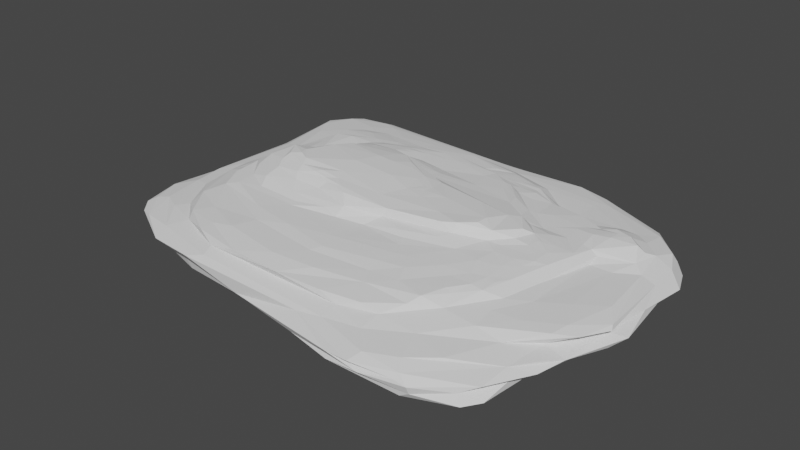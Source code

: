 # Source: CS_floorrock02.blend  (saved by Blender 2.80.75; exported with 4.5.12 LTS)
import bpy
from mathutils import Matrix  # noqa: F401  (used for matrix-valued properties, if any)

bpy.ops.wm.read_factory_settings(use_empty=True)
scene = bpy.context.scene
scene.name = 'Scene'

# ---- collections
col_collection = bpy.data.collections.new('Collection'); scene.collection.children.link(col_collection)

# ---- world
world_world = bpy.data.worlds.new('World'); scene.world = world_world
world_world.use_nodes = True; world_world.node_tree.nodes.clear()
_N = world_world.node_tree.nodes; _L = world_world.node_tree.links
n0 = _N.new('ShaderNodeOutputWorld'); n0.name = 'World Output'; n0.location = (300, 300)
n1 = _N.new('ShaderNodeBackground'); n1.name = 'Background'; n1.location = (10, 300)
n1.inputs[0].default_value = (0.05088, 0.05088, 0.05088, 1.0)
_L.new(n1.outputs[0], n0.inputs[0])
n0.is_active_output = True
world_world.color = (0.05088, 0.05088, 0.05088)
world_world.use_sun_shadow = False
world_world.sun_shadow_jitter_overblur = 0.0

# ---- meshes
me_cube_001 = bpy.data.meshes.new('Cube.001')
me_cube_001.from_pydata([(1.503, 1.525, -0.1861), (1.375, 1.042, -0.3889), (2.551, 1.153, 0.08446), (-2.743, -0.4171, 0.1051), (1.243, -1.331, -0.3037), (2.226, 0.8095, 0.3849), (1.734, 0.1969, 0.3547), (2.143, -1.161, -0.2501), (2.364, 0.7064, 0.3733), (2.326, 0.9885, 0.2731), (1.697, 1.023, 0.2531), (2.439, 0.7347, 0.3028), (2.078, 0.6572, 0.3864), (1.196, 1.09, 0.2869), (2.096, 0.7909, 0.386), (-0.08546, -0.5256, -0.3454), (0.4845, 0.1333, -0.3266), (0.4749, 0.205, -0.3259), (0.2621, -0.08213, -0.3486), (0.9887, 1.279, -0.3821), (-0.171, 1.09, -0.3818), (-0.5045, -0.2904, -0.3535), (1.1, -0.1874, -0.3233), (1.758, 0.7492, -0.2468), (1.377, 0.01319, -0.2951), (1.075, 0.6041, -0.4092), (1.241, -0.527, -0.3236), (2.428, 0.8447, -0.1892), (-2.539, 0.9613, -0.2234), (0.8664, -0.8536, -0.2999), (-1.051, 1.847, -0.2793), (0.9825, 1.111, -0.4054), (-0.6488, 1.605, -0.3029), (1.59, 0.6474, -0.356), (-0.4083, 1.217, -0.3631), (-1.621, 1.306, -0.325), (-0.7424, 1.08, -0.3497), (-0.4423, 0.9163, -0.374), (1.638, 0.9657, -0.3032), (1.555, 0.302, -0.3142), (-0.1521, 1.42, -0.3323), (1.459, 1.222, -0.318), (0.219, 0.3638, -0.3421), (-2.449, 0.6372, -0.3376), (-1.288, 0.9548, -0.3094), (0.8312, 1.747, -0.192), (0.5102, 1.184, -0.3934), (0.4694, 0.9876, -0.4057), (-0.2429, 1.609, -0.2277), (0.469, -0.6493, -0.3307), (1.988, 1.2, -0.2077), (0.6665, 0.5688, -0.4081), (-1.295, 1.22, -0.3186), (0.4373, 1.701, -0.2515), (-0.2204, -1.158, -0.2895), (-1.942, 0.6724, -0.3472), (-0.0372, -1.894, -0.2187), (1.155, -2.335, 0.04174), (0.8261, -2.285, -0.004771), (-2.549, 0.2281, -0.2216), (-1.259, -0.7104, -0.2904), (0.5663, -2.024, 0.1193), (1.023, -1.739, 0.1964), (1.763, -2.194, -0.1203), (0.9415, -0.6472, -0.3172), (0.9458, -2.171, -0.1973), (0.8203, -2.253, -0.124), (0.003989, -2.013, -0.1954), (0.455, -0.8976, -0.294), (0.3192, -1.528, -0.2901), (1.247, -0.3068, -0.3279), (-0.8308, -0.5557, -0.3209), (1.826, -1.305, 0.1826), (1.452, -1.709, 0.1443), (2.438, -0.9752, 0.1858), (1.221, -2.199, 0.1016), (2.031, -0.6617, 0.2225), (2.487, -0.7836, 0.2032), (1.793, -0.8147, 0.2371), (2.793, -0.4965, 0.1239), (2.318, 0.2926, 0.223), (2.636, -0.247, 0.2108), (2.343, -0.4695, 0.2228), (1.757, -2.224, -0.03645), (2.345, -1.422, -0.09212), (-2.246, -0.1186, -0.2714), (2.775, -0.5125, -0.06171), (2.371, -0.9822, -0.103), (2.621, -0.8551, -0.05411), (2.493, -1.219, 0.03725), (2.642, -0.4267, -0.1164), (1.486, 1.004, 0.2604), (1.875, 0.8301, 0.3465), (2.608, 1.014, 0.2347), (0.7744, 1.515, 0.2233), (1.394, 0.4747, 0.3349), (2.329, 1.274, 0.2327), (1.747, 0.9316, 0.3082), (2.56, 0.461, 0.2102), (1.381, 1.793, 0.1802), (1.401, 1.485, 0.2264), (2.2, 0.8991, 0.3253), (2.523, 0.8148, 0.2675), (2.154, 1.111, 0.2585), (1.007, 1.873, 0.1904), (2.853, 0.7399, 0.02699), (2.779, 0.1691, 0.03049), (2.735, 0.4214, 0.1729), (2.747, 1.006, 0.03314), (2.777, -0.465, 0.1708), (2.739, 0.5352, -0.0616), (2.657, 1.041, 0.1502), (1.719, 0.7496, 0.3498), (2.737, 0.7576, 0.2013), (2.385, 1.353, 0.02296), (2.316, 1.4, -0.02694), (1.582, 1.68, 0.09461), (2.355, 1.245, -0.07094), (1.504, 1.78, 0.01606), (1.575, 1.572, 0.222), (1.168, 1.783, -0.1322), (1.634, 1.667, -0.05362), (-0.06896, 2.005, -0.07385), (0.7655, 2.037, 0.008662), (-2.19, 0.2726, -0.3395), (1.036, 1.843, 0.1023), (-0.07001, 2.128, 0.0003952), (-0.6426, 2.046, 0.08262), (-0.04822, 1.868, 0.1702), (0.0009281, 0.6106, -0.3769), (-2.725, 0.5285, -0.2173), (0.3607, 1.908, 0.1413), (0.05334, 0.8856, -0.3949), (-2.501, 1.471, -0.2256), (-0.04018, -0.8859, -0.2832), (-2.131, 2.083, -0.1136), (-0.09246, 1.559, -0.2741), (-1.572, -1.224, -0.2753), (0.5161, -1.777, -0.2644), (-1.64, 0.395, -0.3345), (-2.26, 1.096, -0.3355), (-1.928, -0.6948, -0.2852), (-1.552, 1.789, -0.3065), (-1.833, -0.4075, -0.2934), (-2.664, 1.613, -0.1912), (1.948, -0.1615, -0.2818), (-2.016, 1.867, -0.2141), (-0.8919, 1.863, -0.215), (-2.442, 1.332, -0.3032), (0.2092, 1.803, -0.1962), (-0.6435, -0.809, -0.2885), (-0.7534, 0.6714, -0.3346), (0.393, -0.3501, -0.3485), (-0.3288, -1.484, -0.2776), (-1.752, 1.929, -0.2071), (-1.836, 1.826, -0.2833), (-2.012, -1.705, -0.185), (0.06244, 1.127, -0.3959), (1.455, -1.104, -0.3033), (-2.033, -0.9115, -0.2696), (-2.77, -0.2274, -0.1951), (-0.7629, 1.396, -0.3375), (-1.472, 0.5391, -0.3349), (-2.018, 1.336, 0.2366), (-2.471, 1.174, 0.2011), (-2.555, 0.6798, 0.1663), (-2.222, 1.12, 0.2209), (-2.722, 1.621, 0.1418), (-1.816, 1.874, 0.183), (-2.657, 1.458, 0.1688), (-2.502, 1.813, 0.1657), (-2.212, 1.379, 0.2152), (-2.05, 1.696, 0.201), (-2.021, 2.077, 0.1169), (-2.813, 0.4168, 0.0111), (-1.171, 2.047, -0.03185), (-2.836, 0.4819, -0.1017), (-2.758, 1.652, -0.02851), (-2.763, 0.9589, -0.003429), (-2.432, 1.975, 0.1318), (-2.395, 1.909, 0.0486), (-0.4452, 1.769, -0.2129), (-2.709, 1.642, -0.1023), (-2.011, 2.12, -0.02194), (-2.717, 1.184, -0.07234), (-0.9486, -0.3708, -0.3298), (-1.909, 2.058, 0.0418), (-2.27, 2.003, -0.1584), (-2.471, 1.878, -0.1692), (-2.529, 1.985, -0.06888), (-2.608, 1.612, 0.04401), (-1.241, 1.524, -0.3198), (-2.139, -1.295, 0.1923), (-2.631, -0.4189, 0.1746), (-1.858, -1.557, 0.1828), (-2.568, -1.251, 0.1259), (-2.792, -1.318, -0.05009), (-2.848, -1.315, -0.09471), (-2.432, -0.7154, -0.2261), (1.544, 0.9749, 0.3446), (-1.959, 0.07362, -0.3128), (-2.876, -0.3854, -0.04284), (-2.55, 0.5872, -0.2298), (-2.82, 0.3828, -0.1948), (-1.574, -0.09329, -0.3338), (-2.229, 1.589, -0.3004), (-2.759, 1.137, -0.1656), (2.542, -0.4259, -0.2036), (-2.511, -1.527, -0.1574), (1.28, 0.8197, -0.406), (1.317, -0.7678, -0.2973), (2.285, 0.2583, -0.2298), (-0.7732, -1.653, -0.2263), (1.044, 1.619, -0.2582), (1.003, 1.425, -0.3253), (1.896, 0.8354, -0.2277), (-0.8192, -0.3666, -0.3436), (-2.037, -1.249, -0.224), (1.031, 0.1197, -0.3127), (-1.081, -0.06066, -0.3376), (-2.712, -1.305, 0.09972), (-2.064, -1.715, 0.09969), (-2.459, -1.636, 0.07947), (-2.775, -1.4, 0.0616), (-2.714, 0.7874, 0.08849), (-1.556, -1.875, -0.06958), (-1.428, -1.994, 0.06738), (-2.867, -1.017, 0.001611), (-2.021, -1.904, 0.03393), (0.8743, 0.3545, -0.3868), (-2.652, -1.556, 0.03922), (-3.02, -1.011, -0.1012), (-2.857, -0.9339, 0.08432), (2.529, -1.323, -0.03493), (0.597, -2.057, -0.2568), (2.278, -1.819, -0.01753), (1.653, -2.181, 0.0477), (-0.4124, 0.4758, -0.3347), (1.386, 0.4841, -0.3866), (0.8403, -2.095, -0.2603), (-2.818, -0.1952, -0.1594), (1.801, -0.8962, -0.286), (1.627, -0.3929, -0.2958), (1.867, 0.3444, -0.2815), (-2.277, 0.04583, -0.2749), (2.171, -1.983, -0.1911), (-2.394, 0.4382, -0.3414), (-2.314, 1.724, -0.2144), (1.661, -1.812, -0.2634), (1.826, -1.926, -0.2442), (1.085, -1.696, -0.2784), (0.7599, -0.5127, 0.4304), (0.04177, 1.065, 0.4291), (0.635, 0.9226, 0.4145), (-2.126, 1.022, 0.2374), (0.825, 0.7859, 0.4097), (-0.5423, 0.867, 0.4308), (-0.4899, 1.213, 0.4271), (0.3864, 1.486, 0.2945), (0.02778, 1.14, 0.4266), (0.7061, 1.021, 0.3441), (-1.926, 0.4774, 0.2789), (-0.3753, 1.665, 0.2671), (0.07503, 0.09748, 0.5703), (-1.546, 0.9069, 0.3574), (0.894, 0.9991, 0.3287), (-0.641, 1.054, 0.4313), (-1.657, -0.08609, 0.6405), (-0.5869, -0.7368, 0.4235), (-1.454, 1.639, 0.2214), (0.5224, 1.335, 0.3126), (0.5819, -0.2516, 0.5485), (0.06186, -0.5447, 0.4461), (2.113, -1.959, -0.08035), (2.103, -1.285, 0.1048), (-0.8035, 1.713, 0.2036), (1.521, 0.004057, 0.3772), (1.432, 0.2389, 0.3893), (-0.8006, 0.9535, 0.4384), (-0.4794, -0.5624, 0.5637), (-1.89, -0.2487, 0.5194), (-2.102, -0.6115, 0.3598), (1.731, 0.02482, 0.3567), (-0.8385, -0.5647, 0.5045), (1.673, 0.67, 0.3497), (1.565, -0.2937, 0.3631), (-0.03025, -1.03, 0.3773), (-0.1114, 1.154, 0.4281), (-1.515, 0.1004, 0.5875), (0.2651, -2.141, -0.1136), (-1.969, -0.1436, 0.4554), (1.164, -0.1413, 0.4858), (0.4356, 0.06035, 0.552), (-0.9488, -0.382, 0.6267), (0.1528, 0.3352, 0.5433), (1.7, 0.4477, 0.3401), (2.65, -0.8102, 0.1528), (0.5135, 1.016, 0.4192), (-1.556, -0.7432, 0.3813), (0.8246, -1.759, 0.2552), (-0.3111, 0.02332, 0.6126), (-2.052, 0.008488, 0.3891), (-0.7182, 0.3105, 0.632), (0.2247, -0.1084, 0.563), (0.6864, 1.38, 0.3018), (-0.4039, -0.7799, 0.3803), (-0.2731, 0.3545, 0.5925), (-1.73, 1.334, 0.3214), (0.8045, 1.247, 0.3128), (-0.8416, -0.45, 0.5929), (1.2, 0.3509, 0.4626), (-1.608, -0.3411, 0.5722), (-0.3797, -0.6642, 0.475), (0.1662, 0.02061, 0.5666), (-0.8182, 0.02156, 0.6471), (-1.853, -0.8115, 0.3637), (0.2361, 1.687, 0.212), (1.298, -0.1947, 0.387), (-0.1575, 0.5085, 0.4889), (-0.5198, 0.3105, 0.6178), (-1.199, 0.375, 0.6332), (-1.371, 0.8999, 0.4174), (-0.9607, 0.8791, 0.4513), (0.7139, -0.3974, 0.539), (-1.867, 0.06109, 0.4485), (-0.767, 1.027, 0.4374), (0.2987, -0.0228, 0.5605), (-0.7869, -0.4888, 0.5677), (-1.126, 1.012, 0.4244), (-1.631, 1.524, 0.2709), (-1.321, 1.062, 0.3832), (-1.442, 0.7569, 0.4419), (1.27, 0.4116, 0.368), (-0.2198, 1.11, 0.4296), (0.2523, -2.055, 0.08325), (-1.121, -0.6968, 0.4358), (1.106, 0.4319, 0.3982), (-0.3391, 1.08, 0.4296), (-1.424, 0.2474, 0.5285), (0.2885, 1.169, 0.4051), (-1.196, -0.5543, 0.5073), (-0.8363, 1.172, 0.412), (-0.0346, 0.2953, 0.5733), (-2.031, 1.017, 0.3314), (-0.2819, 1.248, 0.4219), (2.395, -0.9862, 0.06882), (-1.214, 0.6112, 0.4968), (-0.119, 0.6471, 0.4702), (-0.7408, -1.898, -0.2003), (1.016, -0.1809, 0.544), (-1.209, 1.117, 0.3313), (1.146, 0.7318, 0.337), (1.105, -1.948, -0.2753), (0.4558, 1.277, 0.3173), (-1.778, 1.021, 0.3648), (1.105, 1.23, 0.2298), (-2.269, 0.2159, 0.2616), (-0.5786, -0.4909, 0.5875), (-1.602, -0.6195, 0.4514), (-1.283, 1.33, 0.3048), (-2.116, 0.6699, 0.2568), (1.593, -0.144, 0.3627), (-1.927, 1.383, 0.2943), (-1.055, -1.293, 0.3349), (-1.162, 0.4876, 0.5679), (-0.9661, 1.201, 0.3259), (-1.405, -0.2382, 0.6637), (2.709, -0.4387, 0.05491), (-1.558, -0.4605, 0.5258), (0.8664, 0.8884, -0.4162), (1.0, -1.957, 0.137), (1.613, -2.234, -0.004885), (-2.156, -0.1816, 0.3701), (1.019, -0.03672, 0.5411), (-0.5692, 0.6102, 0.5761), (1.388, -0.7961, 0.3548), (-0.6891, -1.196, 0.3688), (-0.9142, 0.9934, 0.4356), (0.1791, 0.1434, 0.5622), (0.1361, 1.155, 0.4224), (2.009, 0.406, 0.3325), (2.095, -0.9976, 0.2036), (-0.6419, -2.019, -0.08017), (-0.1328, -0.3425, 0.5691), (-0.9561, -0.867, 0.3776), (1.899, 0.419, 0.3432), (-0.08694, -1.313, 0.3594), (-2.082, -0.2916, 0.3928), (-1.555, -0.2693, 0.632), (1.435, -1.14, 0.3076), (0.5854, -1.848, 0.1848), (0.5739, -1.172, 0.3597), (-2.174, -0.4266, 0.3055), (0.8803, 0.5884, 0.4366), (-1.214, -1.812, 0.1887), (1.92, 0.2223, 0.3365), (2.087, 0.3874, 0.2841), (0.8039, 1.307, 0.3153), (1.733, 0.3064, 0.3482), (0.6606, -1.513, 0.3036), (1.678, -0.3427, 0.3428), (1.807, -1.03, 0.2126), (0.3556, -1.836, 0.2587), (1.25, -0.9462, 0.3465), (-1.472, -1.72, 0.2571), (0.3489, -0.6397, 0.427), (1.659, -0.07831, 0.3607), (-0.1593, -1.108, 0.3776), (0.4977, 1.103, 0.3483), (1.545, -0.7159, 0.3394), (0.1177, 0.04007, 0.5703), (-1.192, -1.531, 0.3147), (-1.456, -1.565, 0.2775), (0.7099, -0.9553, 0.3765), (0.2741, 0.03772, 0.5634), (0.4521, -0.702, 0.3933), (1.916, -0.3554, 0.2467), (0.4472, 1.412, 0.3046), (-1.263, -1.079, 0.3576), (-0.7569, 0.6643, 0.5081), (-1.298, 0.1976, 0.6489), (-2.147, -1.089, 0.2623), (-2.106, 0.06718, 0.2964), (-2.574, -0.8038, 0.1764), (1.165, -0.2275, 0.4044), (-1.874, -0.03533, 0.5223), (-1.241, -0.4807, 0.5624), (-1.656, 0.6796, 0.3475), (-1.607, 0.431, 0.3896), (0.9122, -1.315, 0.3336), (-0.4672, 0.622, 0.4965), (0.1689, 1.331, 0.3051), (-1.926, -0.4158, 0.4383), (1.105, -0.8572, 0.3713), (1.249, -1.388, 0.3221), (0.3619, 0.6953, 0.4476), (-0.6625, 0.7643, 0.4844), (-0.9911, 1.456, 0.2776), (-2.039, 1.202, 0.3215), (0.5077, -0.8236, 0.3808), (-0.06647, -0.7085, 0.3705), (0.8429, 1.161, 0.3299), (1.622, -0.9209, 0.3094), (-0.3825, 0.4662, 0.5911), (-2.456, -0.1371, 0.2041), (-1.696, 0.1192, 0.4862), (0.5909, 1.034, 0.3994), (1.619, 0.1502, 0.3703), (-1.24, -0.3911, 0.6188), (-0.6598, 0.5572, 0.5877), (-0.001253, -0.06896, 0.5756), (-1.662, 0.2657, 0.3864), (-2.315, 0.6163, 0.2151), (-1.85, -0.5866, 0.3849), (-0.7523, -0.2557, 0.6242), (-2.364, -0.4685, 0.2521), (-1.219, 0.8198, 0.4601), (-1.685, 0.4735, 0.3194), (-0.7586, 0.8389, 0.4391), (-1.032, -0.2692, 0.6394), (-0.9072, 0.5956, 0.5795), (-1.525, 0.2299, 0.4346), (1.841, -0.1532, 0.3289), (1.536, -0.4869, 0.3553), (-0.07667, 1.374, 0.2904), (-0.1987, 0.8101, 0.4277), (1.552, 0.1478, 0.381), (1.025, -1.061, 0.3535), (1.335, -0.3391, 0.384), (-0.4468, -1.668, 0.3152), (-0.2092, -1.864, 0.2616), (1.361, 0.1279, 0.4615), (1.725, -0.1989, 0.352), (1.722, -0.5806, 0.3147), (1.043, 0.7181, 0.347), (1.296, 0.7974, 0.338), (1.497, -0.9358, 0.3384), (-1.185, -1.946, 0.1397), (1.639, -0.7447, 0.3234), (-1.377, 0.4383, 0.4957), (-1.528, 1.171, 0.349), (-0.7806, 1.251, 0.3866), (1.087, 0.2578, 0.4811), (0.5642, -1.337, 0.3242), (-1.012, -0.4304, 0.6117), (0.637, 1.168, 0.3295), (-2.016, -0.862, 0.3178), (-0.2768, 1.25, 0.3249), (0.8751, -0.3982, 0.4568), (2.338, -0.8848, -0.2092), (-0.7112, -0.3924, 0.6028), (-1.451, -0.1179, 0.6516), (1.551, 0.3573, 0.3641), (-1.468, 1.025, 0.3619), (1.457, 0.5646, 0.3353), (0.091, -0.52, 0.5385), (1.012, -0.5549, 0.3917), (0.2563, 0.9929, 0.4255), (0.6113, 0.8516, 0.4291), (0.3031, 1.539, 0.2805), (-0.9921, -0.7913, 0.3913), (1.311, -0.5853, 0.3817), (-2.375, -0.8556, 0.2016), (1.956, 1.13, 0.2545), (-0.9965, 1.648, 0.2534), (0.09457, -1.631, 0.3155), (-1.717, -1.3, 0.2865), (1.346, -1.145, 0.3356), (-1.924, 0.6827, 0.3153), (-1.941, 0.2324, 0.3626), (2.075, 0.271, 0.2346), (0.8619, -0.3342, 0.5522), (-0.6423, 1.147, 0.4266), (-1.285, -0.2944, 0.651), (2.446, 0.5482, 0.2654), (-1.847, 1.532, 0.2225), (-0.164, -1.42, 0.3356), (0.08583, 1.503, 0.2896), (-0.06473, 0.1824, 0.5828), (2.254, 1.404, 0.1936), (-2.294, -1.395, 0.1566), (-0.738, 1.99, -0.1675), (-1.332, -1.771, -0.2062), (1.412, 1.158, 0.2332), (1.991, 0.9492, 0.3354), (0.5391, 1.999, -0.05113), (-2.317, 2.039, -0.0003936), (-2.779, -0.4157, 0.01915), (1.367, -0.01155, 0.4103), (1.917, -1.69, -0.2686), (1.186, -1.514, 0.269), (1.791, 0.5133, -0.2908), (1.258, -2.305, -0.0541), (-0.7307, 0.2308, -0.3293), (-2.031, 1.98, 0.159), (1.844, -1.816, 0.1016), (1.562, -2.051, 0.106), (-0.3104, 0.04122, -0.3493), (1.54, 1.437, -0.2572), (-1.641, -1.453, -0.2262), (-2.012, -1.543, -0.2066), (1.457, -1.31, 0.2322), (-0.8484, -1.827, 0.2594), (-0.9027, 1.08, 0.4239), (0.1906, 2.082, 0.0603), (1.892, 0.6342, 0.3721), (0.8349, -1.124, 0.3624), (0.7495, -1.177, -0.308), (-1.496, -1.866, -0.163), (2.869, -0.3014, -0.01855), (2.502, 0.5368, -0.2075), (-1.316, -1.056, -0.2892), (1.914, 1.073, -0.2288), (1.516, 0.8549, -0.3796), (-2.8, -0.7918, -0.1937), (-2.73, -1.189, -0.1835), (-2.313, -1.683, -0.07265), (-1.865, -1.492, 0.2665), (0.1389, 1.296, -0.3728), (1.823, -1.36, -0.2714), (1.114, 1.075, 0.3145), (1.269, -2.09, -0.2188), (2.16, -0.5449, -0.2671), (2.294, -1.795, -0.1924), (2.372, -1.099, -0.1846), (1.656, -2.192, -0.185), (0.7581, 0.2481, 0.5328), (-0.09317, 0.3312, -0.3253), (2.312, -1.485, 0.03476), (2.626, -1.019, -0.001574)], [], [(521, 45, 149), (360, 356, 261), (264, 508, 427), (452, 356, 360), (473, 409, 478), (403, 433, 467), (390, 402, 470), (394, 542, 404), (394, 390, 470), (264, 354, 508), (389, 507, 434), (530, 62, 541), (394, 477, 390), (404, 412, 557), (62, 299, 390), (404, 194, 394), (429, 467, 546), (421, 502, 192), (444, 356, 452), (444, 165, 193), (557, 192, 194), (402, 390, 299), (394, 470, 542), (434, 507, 429), (455, 444, 502), (455, 502, 421), (422, 356, 455), (402, 299, 399), (507, 476, 403), (506, 557, 412), (530, 299, 62), (78, 473, 442), (473, 462, 400), (442, 473, 478), (395, 398, 6), (477, 61, 390), (462, 395, 282), (463, 473, 400), (442, 476, 389), (285, 472, 361), (507, 403, 429), (541, 401, 78), (389, 476, 507), (421, 192, 557), (455, 356, 444), (505, 483, 516), (557, 194, 404), (444, 452, 165), (434, 399, 530), (442, 409, 476), (290, 387, 432), (399, 434, 429), (429, 403, 467), (372, 387, 301), (325, 543, 377), (361, 472, 406), (339, 408, 487), (358, 280, 432), (483, 429, 546), (464, 487, 431), (384, 268, 500), (418, 376, 384), (415, 439, 496), (341, 330, 543), (163, 254, 362), (327, 340, 283), (254, 452, 360), (350, 480, 493), (499, 94, 316), (409, 501, 375), (516, 469, 505), (258, 417, 304), (434, 530, 541), (285, 400, 472), (501, 413, 433), (413, 386, 391), (413, 496, 439), (405, 440, 415), (329, 269, 515), (275, 504, 262), (286, 305, 407), (254, 438, 362), (473, 416, 462), (339, 487, 344), (272, 440, 405), (453, 358, 432), (428, 457, 509), (353, 431, 485), (469, 542, 470), (483, 386, 516), (453, 298, 358), (509, 422, 301), (266, 256, 337), (462, 282, 472), (469, 363, 411), (413, 501, 496), (453, 432, 387), (95, 351, 474), (392, 455, 421), (393, 498, 435), (431, 270, 417), (480, 354, 493), (297, 253, 446), (95, 492, 295), (281, 387, 372), (512, 543, 266), (276, 282, 466), (412, 411, 506), (451, 324, 461), (261, 422, 457), (316, 128, 275), (312, 305, 272), (481, 344, 487), (433, 546, 467), (437, 504, 329), (353, 485, 308), (308, 560, 397), (281, 453, 387), (278, 322, 458), (474, 351, 265), (498, 297, 497), (389, 434, 541), (560, 265, 351), (375, 403, 476), (386, 413, 407), (437, 329, 359), (457, 422, 509), (266, 337, 512), (340, 368, 358), (264, 493, 354), (372, 422, 392), (431, 258, 464), (304, 397, 355), (418, 315, 486), (379, 339, 344), (543, 328, 377), (298, 315, 384), (468, 285, 317), (252, 333, 465), (437, 487, 464), (328, 322, 377), (445, 324, 425), (496, 251, 415), (463, 400, 285), (437, 464, 262), (335, 283, 340), (399, 505, 470), (13, 397, 560), (541, 442, 389), (429, 483, 399), (307, 359, 329), (341, 512, 257), (377, 278, 325), (542, 411, 412), (163, 362, 515), (285, 468, 463), (428, 427, 457), (474, 260, 446), (392, 421, 486), (278, 377, 322), (497, 259, 252), (408, 485, 431), (501, 409, 463), (500, 298, 384), (299, 530, 399), (384, 407, 305), (409, 473, 463), (262, 499, 316), (350, 365, 359), (343, 480, 438), (254, 343, 438), (322, 321, 456), (260, 441, 485), (261, 508, 360), (344, 259, 379), (464, 499, 517), (343, 254, 360), (422, 455, 392), (264, 321, 330), (358, 368, 280), (277, 6, 492), (496, 501, 468), (333, 257, 337), (424, 496, 468), (281, 486, 315), (339, 379, 497), (404, 542, 412), (305, 312, 268), (560, 308, 441), (336, 95, 474), (95, 332, 492), (282, 406, 472), (453, 315, 298), (361, 317, 285), (425, 324, 290), (476, 409, 375), (480, 343, 354), (328, 543, 330), (281, 315, 453), (350, 330, 365), (286, 440, 305), (353, 270, 431), (509, 451, 428), (407, 413, 286), (258, 499, 464), (256, 325, 278), (330, 350, 493), (487, 359, 365), (255, 474, 446), (437, 359, 487), (386, 376, 516), (259, 344, 287), (493, 264, 330), (335, 358, 298), (509, 301, 451), (328, 330, 321), (411, 542, 469), (266, 325, 256), (399, 483, 505), (297, 446, 339), (498, 497, 435), (462, 380, 395), (405, 415, 251), (286, 413, 439), (512, 337, 257), (501, 433, 375), (283, 335, 312), (418, 486, 363), (458, 256, 278), (481, 330, 341), (341, 257, 481), (333, 287, 344), (486, 421, 506), (270, 304, 417), (259, 287, 252), (344, 481, 257), (386, 483, 391), (258, 431, 417), (456, 321, 331), (465, 435, 497), (376, 407, 384), (440, 272, 305), (255, 498, 393), (517, 499, 262), (463, 468, 501), (281, 392, 486), (275, 262, 316), (504, 275, 269), (409, 442, 478), (359, 307, 480), (497, 379, 259), (260, 265, 441), (457, 427, 508), (386, 407, 376), (265, 560, 441), (470, 402, 399), (363, 516, 376), (329, 504, 269), (304, 270, 397), (506, 363, 486), (506, 421, 557), (365, 330, 481), (457, 508, 261), (341, 543, 512), (78, 416, 473), (343, 508, 354), (337, 465, 333), (363, 376, 418), (277, 447, 6), (362, 307, 329), (508, 343, 360), (416, 76, 510), (333, 252, 287), (312, 335, 268), (340, 358, 335), (422, 261, 356), (308, 485, 441), (462, 472, 400), (321, 427, 331), (333, 344, 257), (297, 498, 253), (442, 541, 78), (391, 483, 546), (297, 339, 497), (280, 290, 432), (469, 470, 505), (363, 469, 516), (321, 264, 427), (384, 315, 418), (316, 104, 128), (433, 403, 375), (307, 362, 438), (499, 258, 94), (331, 427, 428), (253, 498, 255), (439, 415, 440), (446, 260, 408), (515, 362, 329), (395, 6, 282), (466, 282, 447), (270, 353, 397), (301, 422, 372), (481, 487, 365), (339, 446, 408), (305, 268, 384), (433, 413, 546), (325, 266, 543), (391, 546, 413), (500, 335, 298), (438, 480, 307), (335, 500, 268), (451, 301, 324), (324, 301, 290), (168, 515, 269), (517, 262, 464), (290, 301, 387), (321, 322, 328), (372, 392, 281), (397, 353, 308), (506, 411, 363), (447, 282, 6), (94, 258, 304), (276, 406, 282), (172, 171, 515), (440, 286, 439), (350, 359, 480), (437, 262, 504), (566, 482, 318), (435, 347, 318), (251, 272, 405), (491, 288, 267), (366, 491, 267), (367, 296, 345), (448, 388, 311), (73, 72, 541), (338, 461, 445), (292, 294, 378), (86, 569, 88), (271, 323, 511), (495, 279, 312), (513, 366, 388), (331, 346, 456), (424, 317, 528), (465, 347, 435), (302, 420, 314), (334, 57, 75), (419, 430, 436), (313, 414, 378), (277, 492, 332), (454, 383, 300), (326, 292, 414), (310, 336, 393), (340, 426, 368), (448, 426, 484), (338, 445, 288), (231, 197, 196), (461, 324, 445), (90, 86, 87), (482, 310, 393), (443, 374, 319), (313, 303, 414), (267, 280, 311), (292, 566, 294), (263, 410, 378), (569, 89, 568), (449, 374, 460), (425, 267, 288), (370, 62, 390), (345, 296, 274), (513, 388, 448), (527, 174, 201), (208, 555, 540), (420, 302, 320), (513, 491, 366), (137, 141, 551), (479, 346, 428), (536, 535, 73), (86, 549, 569), (488, 291, 511), (61, 477, 334), (485, 408, 260), (265, 260, 474), (291, 424, 528), (479, 428, 461), (497, 252, 465), (419, 456, 346), (408, 431, 487), (327, 357, 309), (255, 446, 253), (89, 569, 345), (424, 488, 496), (277, 310, 471), (276, 361, 406), (302, 319, 449), (322, 419, 436), (540, 522, 156), (267, 425, 280), (231, 240, 160), (327, 283, 279), (323, 488, 511), (374, 430, 419), (357, 490, 309), (320, 364, 338), (357, 327, 279), (491, 420, 288), (303, 326, 414), (310, 332, 336), (336, 332, 95), (454, 300, 314), (277, 528, 276), (294, 374, 342), (460, 320, 449), (474, 255, 336), (318, 430, 294), (420, 320, 288), (490, 357, 383), (306, 443, 319), (75, 536, 370), (450, 410, 263), (302, 314, 319), (342, 518, 263), (428, 346, 331), (313, 450, 303), (256, 465, 337), (374, 419, 460), (320, 338, 288), (276, 317, 361), (419, 322, 456), (459, 314, 513), (292, 373, 566), (555, 208, 231), (383, 271, 303), (156, 208, 540), (490, 383, 454), (280, 368, 311), (306, 518, 342), (332, 310, 277), (318, 294, 566), (291, 471, 482), (309, 490, 484), (342, 374, 443), (490, 293, 484), (482, 393, 318), (448, 454, 459), (528, 317, 276), (367, 79, 296), (300, 450, 518), (255, 393, 336), (283, 312, 279), (251, 488, 272), (293, 448, 484), (436, 458, 322), (518, 450, 263), (424, 468, 317), (424, 291, 488), (430, 374, 294), (292, 326, 303), (347, 465, 436), (357, 279, 495), (306, 319, 300), (291, 373, 349), (292, 271, 373), (495, 323, 271), (511, 291, 349), (495, 312, 272), (292, 303, 271), (528, 277, 471), (450, 300, 383), (342, 378, 294), (293, 454, 448), (319, 314, 300), (233, 568, 235), (291, 528, 471), (482, 373, 291), (378, 342, 263), (383, 495, 271), (388, 366, 267), (459, 454, 314), (320, 460, 364), (479, 461, 338), (267, 311, 388), (460, 419, 346), (256, 436, 465), (364, 479, 338), (566, 373, 482), (479, 364, 460), (306, 342, 443), (436, 256, 458), (484, 426, 309), (383, 357, 495), (410, 313, 378), (327, 309, 426), (410, 450, 313), (502, 423, 192), (88, 569, 233), (491, 314, 420), (450, 383, 303), (449, 320, 302), (466, 277, 276), (459, 513, 448), (430, 347, 436), (232, 527, 227), (527, 3, 174), (502, 444, 193), (430, 318, 347), (314, 491, 513), (426, 311, 368), (435, 318, 393), (208, 197, 231), (479, 460, 346), (449, 319, 374), (488, 323, 495), (451, 461, 428), (511, 349, 373), (548, 156, 522), (426, 448, 311), (290, 280, 425), (511, 373, 271), (488, 495, 272), (466, 447, 277), (482, 471, 310), (292, 378, 414), (231, 227, 201), (556, 208, 156), (289, 382, 348), (352, 239, 234), (496, 488, 251), (489, 90, 564), (192, 423, 520), (86, 88, 87), (221, 520, 195), (230, 222, 223), (228, 221, 222), (201, 240, 231), (536, 73, 370), (232, 220, 195), (226, 221, 228), (232, 223, 220), (194, 221, 477), (477, 394, 194), (225, 382, 226), (196, 556, 230), (193, 3, 423), (502, 193, 423), (518, 306, 300), (522, 540, 539), (226, 477, 221), (197, 556, 196), (195, 220, 222), (232, 227, 223), (222, 230, 228), (221, 195, 222), (220, 223, 222), (520, 221, 194), (548, 556, 156), (160, 59, 554), (348, 548, 522), (225, 226, 228), (201, 227, 527), (212, 522, 539), (160, 203, 59), (240, 203, 160), (555, 231, 554), (426, 340, 327), (527, 232, 3), (293, 490, 454), (203, 240, 176), (556, 197, 208), (445, 425, 288), (196, 223, 227), (194, 192, 520), (195, 520, 423), (195, 423, 232), (228, 230, 556), (423, 3, 232), (174, 3, 224), (515, 171, 166), (131, 534, 168), (171, 170, 169), (168, 128, 131), (275, 128, 269), (172, 534, 170), (173, 534, 131), (164, 171, 169), (179, 170, 534), (165, 452, 164), (269, 128, 168), (179, 534, 173), (169, 170, 167), (167, 170, 179), (521, 135, 175), (224, 167, 190), (180, 189, 177), (174, 224, 178), (189, 180, 526), (177, 190, 180), (183, 186, 175), (186, 526, 180), (186, 183, 526), (183, 135, 189), (183, 189, 526), (164, 166, 171), (515, 168, 172), (231, 196, 227), (554, 231, 160), (188, 187, 146), (182, 177, 189), (186, 179, 173), (179, 186, 180), (165, 164, 169), (135, 187, 189), (167, 179, 180), (556, 225, 228), (177, 178, 190), (196, 230, 223), (201, 174, 176), (224, 190, 178), (225, 556, 548), (183, 175, 135), (169, 224, 165), (172, 170, 171), (167, 180, 190), (177, 184, 178), (224, 3, 193), (161, 34, 36), (538, 214, 213), (140, 35, 55), (562, 211, 207), (348, 56, 67), (174, 184, 176), (158, 547, 29), (39, 24, 218), (85, 143, 141), (133, 144, 247), (182, 189, 188), (521, 175, 122), (127, 126, 175), (144, 182, 188), (21, 152, 15), (521, 154, 135), (182, 184, 177), (178, 184, 174), (186, 127, 175), (123, 121, 525), (161, 40, 34), (224, 193, 165), (66, 565, 63), (248, 529, 249), (552, 50, 27), (168, 534, 172), (210, 29, 64), (186, 173, 127), (169, 167, 224), (176, 184, 206), (247, 155, 205), (56, 138, 234), (540, 555, 198), (134, 68, 54), (28, 133, 148), (203, 176, 206), (164, 452, 166), (129, 237, 151), (163, 515, 166), (210, 64, 26), (200, 85, 244), (15, 152, 49), (55, 35, 44), (145, 241, 242), (1, 31, 19), (30, 154, 147), (241, 562, 559), (558, 34, 40), (166, 254, 163), (550, 552, 27), (166, 452, 254), (159, 141, 137), (198, 217, 540), (20, 34, 558), (215, 552, 550), (68, 49, 64), (244, 198, 59), (52, 36, 151), (159, 198, 85), (216, 21, 15), (15, 150, 71), (246, 43, 55), (144, 188, 247), (16, 24, 22), (120, 521, 525), (39, 243, 24), (145, 24, 243), (237, 129, 42), (157, 47, 132), (218, 16, 17), (200, 204, 143), (239, 65, 67), (84, 87, 88), (67, 289, 348), (564, 90, 87), (158, 4, 547), (537, 219, 533), (38, 531, 33), (149, 147, 521), (229, 25, 238), (185, 204, 219), (250, 138, 69), (18, 16, 22), (555, 554, 198), (248, 561, 239), (242, 26, 70), (37, 34, 20), (37, 20, 132), (140, 43, 148), (155, 30, 142), (150, 551, 60), (216, 71, 185), (60, 71, 150), (188, 146, 247), (552, 215, 23), (198, 554, 59), (135, 154, 187), (217, 159, 137), (188, 189, 187), (237, 533, 151), (244, 59, 202), (153, 212, 539), (207, 90, 489), (21, 537, 18), (138, 56, 153), (15, 134, 150), (131, 104, 125), (544, 131, 125), (65, 66, 289), (348, 382, 548), (525, 122, 126), (240, 201, 176), (117, 27, 50), (568, 536, 236), (158, 559, 4), (131, 127, 173), (32, 30, 48), (33, 39, 238), (123, 126, 544), (146, 187, 154), (115, 118, 114), (123, 525, 126), (29, 547, 68), (538, 213, 0), (42, 17, 567), (71, 60, 143), (158, 210, 241), (141, 159, 85), (32, 40, 161), (47, 369, 51), (558, 46, 157), (56, 234, 67), (140, 205, 142), (61, 334, 75), (215, 211, 23), (126, 122, 175), (544, 126, 127), (127, 131, 544), (104, 99, 125), (544, 125, 123), (64, 70, 26), (229, 42, 129), (519, 2, 99), (108, 110, 27), (191, 161, 52), (25, 229, 51), (117, 115, 108), (15, 68, 134), (111, 2, 519), (117, 120, 121), (117, 0, 120), (2, 116, 99), (94, 119, 316), (123, 118, 121), (125, 116, 118), (110, 108, 105), (121, 118, 115), (116, 114, 118), (162, 44, 151), (117, 121, 115), (120, 525, 121), (549, 90, 110), (28, 206, 144), (99, 116, 125), (58, 57, 334), (106, 107, 367), (100, 119, 94), (550, 27, 110), (114, 108, 115), (114, 116, 2), (105, 106, 110), (367, 549, 106), (40, 136, 214), (547, 153, 54), (107, 79, 367), (113, 111, 93), (569, 367, 345), (107, 105, 113), (108, 113, 105), (113, 108, 111), (77, 76, 381), (108, 2, 111), (2, 108, 114), (296, 77, 74), (78, 76, 416), (72, 73, 274), (98, 109, 107), (523, 100, 94), (119, 99, 104), (79, 109, 296), (119, 104, 316), (549, 367, 569), (96, 99, 119), (536, 75, 236), (98, 81, 109), (547, 54, 68), (29, 68, 64), (561, 65, 239), (96, 93, 519), (558, 19, 46), (111, 519, 93), (96, 519, 99), (103, 119, 503), (140, 55, 43), (226, 334, 477), (203, 206, 28), (100, 503, 119), (532, 371, 58), (75, 370, 61), (381, 401, 72), (304, 355, 94), (107, 106, 105), (225, 548, 382), (7, 559, 562), (370, 390, 61), (143, 85, 200), (118, 123, 125), (52, 44, 35), (73, 62, 370), (110, 90, 207), (85, 198, 244), (90, 549, 86), (17, 16, 567), (550, 207, 211), (110, 207, 550), (62, 73, 541), (70, 24, 242), (525, 521, 122), (142, 191, 35), (235, 273, 233), (345, 274, 568), (235, 236, 83), (184, 182, 206), (80, 76, 82), (204, 139, 162), (76, 80, 510), (130, 203, 28), (77, 381, 74), (296, 109, 77), (334, 226, 382), (77, 109, 81), (274, 535, 568), (274, 296, 74), (248, 249, 561), (274, 73, 535), (82, 77, 81), (79, 107, 109), (89, 345, 568), (550, 211, 215), (43, 28, 148), (58, 289, 532), (37, 129, 151), (76, 77, 82), (80, 81, 98), (202, 43, 246), (562, 207, 489), (242, 241, 210), (41, 1, 19), (0, 45, 120), (219, 204, 162), (52, 35, 191), (352, 138, 250), (216, 15, 71), (71, 143, 204), (69, 4, 250), (202, 130, 28), (532, 63, 83), (72, 401, 541), (153, 551, 54), (521, 120, 45), (147, 149, 181), (47, 51, 132), (76, 78, 401), (59, 130, 202), (191, 142, 32), (547, 69, 153), (83, 273, 235), (148, 133, 247), (236, 235, 568), (141, 143, 60), (20, 558, 157), (144, 206, 182), (48, 136, 32), (106, 549, 110), (540, 217, 539), (200, 124, 139), (75, 57, 236), (38, 23, 531), (144, 133, 28), (535, 536, 568), (57, 58, 371), (159, 217, 198), (401, 381, 76), (334, 382, 58), (154, 521, 147), (371, 83, 236), (289, 58, 382), (83, 371, 532), (57, 371, 236), (145, 242, 24), (214, 41, 19), (59, 203, 130), (134, 54, 150), (155, 142, 205), (81, 80, 82), (32, 142, 30), (523, 94, 355), (67, 234, 239), (39, 218, 229), (38, 41, 552), (50, 0, 117), (50, 552, 41), (151, 533, 162), (48, 181, 149), (538, 0, 50), (53, 149, 45), (149, 53, 48), (238, 25, 209), (243, 39, 531), (214, 53, 213), (50, 41, 538), (46, 31, 47), (23, 38, 552), (124, 200, 244), (155, 247, 146), (533, 237, 567), (155, 146, 154), (185, 219, 216), (72, 74, 381), (0, 213, 45), (42, 229, 218), (53, 45, 213), (558, 40, 214), (200, 139, 204), (55, 44, 162), (161, 36, 52), (46, 47, 157), (36, 34, 37), (152, 22, 64), (211, 531, 23), (16, 533, 567), (181, 48, 147), (148, 247, 205), (141, 60, 551), (538, 41, 214), (209, 25, 369), (132, 51, 129), (42, 218, 17), (209, 1, 553), (51, 229, 129), (55, 139, 124), (204, 185, 71), (31, 369, 47), (229, 238, 39), (31, 209, 369), (214, 19, 558), (36, 37, 151), (25, 51, 369), (53, 136, 48), (37, 132, 129), (153, 539, 137), (537, 16, 18), (553, 238, 209), (551, 153, 137), (54, 551, 150), (553, 33, 238), (46, 19, 31), (153, 69, 138), (41, 553, 1), (38, 33, 553), (562, 489, 7), (49, 152, 64), (26, 242, 210), (152, 18, 22), (22, 24, 70), (70, 64, 22), (210, 158, 29), (145, 243, 562), (1, 209, 31), (219, 537, 21), (243, 531, 211), (16, 218, 24), (42, 567, 237), (243, 211, 562), (15, 49, 68), (21, 18, 152), (33, 531, 39), (151, 44, 52), (32, 136, 40), (16, 537, 533), (214, 136, 53), (32, 161, 191), (56, 348, 212), (153, 56, 212), (104, 131, 128), (65, 289, 67), (205, 140, 148), (212, 348, 522), (219, 21, 216), (352, 234, 138), (108, 27, 117), (140, 142, 35), (547, 4, 69), (20, 157, 132), (38, 553, 41), (137, 539, 217), (72, 274, 74), (48, 30, 147), (155, 154, 30), (533, 219, 162), (100, 523, 503), (14, 112, 545), (199, 91, 13), (8, 380, 514), (494, 475, 351), (5, 101, 92), (92, 101, 524), (97, 92, 524), (524, 503, 97), (11, 8, 514), (494, 351, 95), (514, 102, 11), (559, 352, 250), (416, 396, 380), (199, 13, 560), (273, 84, 233), (9, 103, 101), (295, 284, 494), (12, 5, 14), (559, 158, 241), (98, 102, 514), (112, 199, 475), (102, 98, 107), (14, 545, 12), (295, 398, 395), (475, 560, 351), (103, 96, 119), (492, 6, 398), (385, 284, 295), (7, 489, 564), (563, 529, 7), (563, 273, 245), (245, 529, 563), (43, 202, 28), (88, 233, 84), (202, 246, 244), (245, 63, 565), (139, 55, 162), (559, 529, 248), (7, 529, 559), (7, 564, 563), (245, 273, 63), (102, 93, 96), (91, 199, 97), (10, 523, 91), (97, 503, 10), (112, 494, 284), (91, 355, 13), (93, 102, 113), (80, 514, 510), (103, 9, 96), (101, 11, 9), (462, 416, 380), (112, 475, 494), (102, 96, 9), (98, 514, 80), (10, 503, 523), (103, 503, 524), (8, 5, 12), (385, 545, 284), (396, 510, 514), (92, 199, 112), (91, 523, 355), (492, 398, 295), (249, 565, 65), (380, 8, 12), (112, 14, 92), (416, 510, 396), (107, 113, 102), (13, 355, 397), (532, 289, 66), (565, 66, 65), (352, 559, 248), (55, 124, 246), (124, 244, 246), (199, 560, 475), (199, 92, 97), (95, 295, 494), (545, 385, 380), (385, 295, 395), (112, 284, 545), (11, 102, 9), (380, 12, 545), (514, 380, 396), (101, 5, 8), (385, 395, 380), (8, 11, 101), (97, 10, 91), (101, 103, 524), (5, 92, 14), (250, 4, 559), (352, 248, 239), (249, 529, 245), (562, 241, 145), (568, 233, 569), (84, 563, 564), (84, 564, 87), (249, 245, 565), (65, 561, 249), (84, 273, 563), (83, 63, 273), (66, 63, 532)])
_uv = me_cube_001.uv_layers.new(name='UVMap')
_uv.uv.foreach_set('vector', [0.0, 0.0, 0.0, 0.0, 0.0, 0.0, 0.0, 0.0, 0.0, 0.0, 0.0, 0.0, 0.0, 0.0, 0.0, 0.0, 0.0, 0.0, 0.0, 0.0, 0.0, 0.0, 0.0, 0.0, 0.0, 0.0, 0.0, 0.0, 0.0, 0.0, 0.0, 0.0, 0.0, 0.0, 0.0, 0.0, 0.0, 0.0, 0.0, 0.0, 0.0, 0.0, 0.0, 0.0, 0.0, 0.0, 0.0, 0.0, 0.0, 0.0, 0.0, 0.0, 0.0, 0.0, 0.0, 0.0, 0.0, 0.0, 0.0, 0.0, 0.0, 0.0, 0.0, 0.0, 0.0, 0.0, 0.0, 0.0, 0.0, 0.0, 0.0, 0.0, 0.0, 0.0, 0.0, 0.0, 0.0, 0.0, 0.0, 0.0, 0.0, 0.0, 0.0, 0.0, 0.0, 0.0, 0.0, 0.0, 0.0, 0.0, 0.0, 0.0, 0.0, 0.0, 0.0, 0.0, 0.0, 0.0, 0.0, 0.0, 0.0, 0.0, 0.0, 0.0, 0.0, 0.0, 0.0, 0.0, 0.0, 0.0, 0.0, 0.0, 0.0, 0.0, 0.0, 0.0, 0.0, 0.0, 0.0, 0.0, 0.0, 0.0, 0.0, 0.0, 0.0, 0.0, 0.0, 0.0, 0.0, 0.0, 0.0, 0.0, 0.0, 0.0, 0.0, 0.0, 0.0, 0.0, 0.0, 0.0, 0.0, 0.0, 0.0, 0.0, 0.0, 0.0, 0.0, 0.0, 0.0, 0.0, 0.0, 0.0, 0.0, 0.0, 0.0, 0.0, 0.0, 0.0, 0.0, 0.0, 0.0, 0.0, 0.0, 0.0, 0.0, 0.0, 0.0, 0.0, 0.0, 0.0, 0.0, 0.0, 0.0, 0.0, 0.0, 0.0, 0.0, 0.0, 0.0, 0.0, 0.0, 0.0, 0.0, 0.0, 0.0, 0.0, 0.0, 0.0, 0.0, 0.0, 0.0, 0.0, 0.0, 0.0, 0.0, 0.0, 0.0, 0.0, 0.0, 0.0, 0.0, 0.0, 0.0, 0.0, 0.0, 0.0, 0.0, 0.0, 0.0, 0.0, 0.0, 0.0, 0.0, 0.0, 0.0, 0.0, 0.0, 0.0, 0.0, 0.0, 0.0, 0.0, 0.0, 0.0, 0.0, 0.0, 0.0, 0.0, 0.0, 0.0, 0.0, 0.0, 0.0, 0.0, 0.0, 0.0, 0.0, 0.0, 0.0, 0.0, 0.0, 0.0, 0.0, 0.0, 0.0, 0.0, 0.0, 0.0, 0.0, 0.0, 0.0, 0.0, 0.0, 0.0, 0.0, 0.0, 0.0, 0.0, 0.0, 0.0, 0.0, 0.0, 0.0, 0.0, 0.0, 0.0, 0.0, 0.0, 0.0, 0.0, 0.0, 0.0, 0.0, 0.0, 0.0, 0.0, 0.0, 0.0, 0.0, 0.0, 0.0, 0.0, 0.0, 0.0, 0.0, 0.0, 0.0, 0.0, 0.0, 0.0, 0.0, 0.0, 0.0, 0.0, 0.0, 0.0, 0.0, 0.0, 0.0, 0.0, 0.0, 0.0, 0.0, 0.0, 0.0, 0.0, 0.0, 0.0, 0.0, 0.0, 0.0, 0.0, 0.0, 0.0, 0.0, 0.0, 0.0, 0.0, 0.0, 0.0, 0.0, 0.0, 0.0, 0.0, 0.0, 0.0, 0.0, 0.0, 0.0, 0.0, 0.0, 0.0, 0.0, 0.0, 0.0, 0.0, 0.0, 0.0, 0.0, 0.0, 0.0, 0.0, 0.0, 0.0, 0.0, 0.0, 0.0, 0.0, 0.0, 0.0, 0.0, 0.0, 0.0, 0.0, 0.0, 0.0, 0.0, 0.0, 0.0, 0.0, 0.0, 0.0, 0.0, 0.0, 0.0, 0.0, 0.0, 0.0, 0.0, 0.0, 0.0, 0.0, 0.0, 0.0, 0.0, 0.0, 0.0, 0.0, 0.0, 0.0, 0.0, 0.0, 0.0, 0.0, 0.0, 0.0, 0.0, 0.0, 0.0, 0.0, 0.0, 0.0, 0.0, 0.0, 0.0, 0.0, 0.0, 0.0, 0.0, 0.0, 0.0, 0.0, 0.0, 0.0, 0.0, 0.0, 0.0, 0.0, 0.0, 0.0, 0.0, 0.0, 0.0, 0.0, 0.0, 0.0, 0.0, 0.0, 0.0, 0.0, 0.0, 0.0, 0.0, 0.0, 0.0, 0.0, 0.0, 0.0, 0.0, 0.0, 0.0, 0.0, 0.0, 0.0, 0.0, 0.0, 0.0, 0.0, 0.0, 0.0, 0.0, 0.0, 0.0, 0.0, 0.0, 0.0, 0.0, 0.0, 0.0, 0.0, 0.0, 0.0, 0.0, 0.0, 0.0, 0.0, 0.0, 0.0, 0.0, 0.0, 0.0, 0.0, 0.0, 0.0, 0.0, 0.0, 0.0, 0.0, 0.0, 0.0, 0.0, 0.0, 0.0, 0.0, 0.0, 0.0, 0.0, 0.0, 0.0, 0.0, 0.0, 0.0, 0.0, 0.0, 0.0, 0.0, 0.0, 0.0, 0.0, 0.0, 0.0, 0.0, 0.0, 0.0, 0.0, 0.0, 0.0, 0.0, 0.0, 0.0, 0.0, 0.0, 0.0, 0.0, 0.0, 0.0, 0.0, 0.0, 0.0, 0.0, 0.0, 0.0, 0.0, 0.0, 0.0, 0.0, 0.0, 0.0, 0.0, 0.0, 0.0, 0.0, 0.0, 0.0, 0.0, 0.0, 0.0, 0.0, 0.0, 0.0, 0.0, 0.0, 0.0, 0.0, 0.0, 0.0, 0.0, 0.0, 0.0, 0.0, 0.0, 0.0, 0.0, 0.0, 0.0, 0.0, 0.0, 0.0, 0.0, 0.0, 0.0, 0.0, 0.0, 0.0, 0.0, 0.0, 0.0, 0.0, 0.0, 0.0, 0.0, 0.0, 0.0, 0.0, 0.0, 0.0, 0.0, 0.0, 0.0, 0.0, 0.0, 0.0, 0.0, 0.0, 0.0, 0.0, 0.0, 0.0, 0.0, 0.0, 0.0, 0.0, 0.0, 0.0, 0.0, 0.0, 0.0, 0.0, 0.0, 0.0, 0.0, 0.0, 0.0, 0.0, 0.0, 0.0, 0.0, 0.0, 0.0, 0.0, 0.0, 0.0, 0.0, 0.0, 0.0, 0.0, 0.0, 0.0, 0.0, 0.0, 0.0, 0.0, 0.0, 0.0, 0.0, 0.0, 0.0, 0.0, 0.0, 0.0, 0.0, 0.0, 0.0, 0.0, 0.0, 0.0, 0.0, 0.0, 0.0, 0.0, 0.0, 0.0, 0.0, 0.0, 0.0, 0.0, 0.0, 0.0, 0.0, 0.0, 0.0, 0.0, 0.0, 0.0, 0.0, 0.0, 0.0, 0.0, 0.0, 0.0, 0.0, 0.0, 0.0, 0.0, 0.0, 0.0, 0.0, 0.0, 0.0, 0.0, 0.0, 0.0, 0.0, 0.0, 0.0, 0.0, 0.0, 0.0, 0.0, 0.0, 0.0, 0.0, 0.0, 0.0, 0.0, 0.0, 0.0, 0.0, 0.0, 0.0, 0.0, 0.0, 0.0, 0.0, 0.0, 0.0, 0.0, 0.0, 0.0, 0.0, 0.0, 0.0, 0.0, 0.0, 0.0, 0.0, 0.0, 0.0, 0.0, 0.0, 0.0, 0.0, 0.0, 0.0, 0.0, 0.0, 0.0, 0.0, 0.0, 0.0, 0.0, 0.0, 0.0, 0.0, 0.0, 0.0, 0.0, 0.0, 0.0, 0.0, 0.0, 0.0, 0.0, 0.0, 0.0, 0.0, 0.0, 0.0, 0.0, 0.0, 0.0, 0.0, 0.0, 0.0, 0.0, 0.0, 0.0, 0.0, 0.0, 0.0, 0.0, 0.0, 0.0, 0.0, 0.0, 0.0, 0.0, 0.0, 0.0, 0.0, 0.0, 0.0, 0.0, 0.0, 0.0, 0.0, 0.0, 0.0, 0.0, 0.0, 0.0, 0.0, 0.0, 0.0, 0.0, 0.0, 0.0, 0.0, 0.0, 0.0, 0.0, 0.0, 0.0, 0.0, 0.0, 0.0, 0.0, 0.0, 0.0, 0.0, 0.0, 0.0, 0.0, 0.0, 0.0, 0.0, 0.0, 0.0, 0.0, 0.0, 0.0, 0.0, 0.0, 0.0, 0.0, 0.0, 0.0, 0.0, 0.0, 0.0, 0.0, 0.0, 0.0, 0.0, 0.0, 0.0, 0.0, 0.0, 0.0, 0.0, 0.0, 0.0, 0.0, 0.0, 0.0, 0.0, 0.0, 0.0, 0.0, 0.0, 0.0, 0.0, 0.0, 0.0, 0.0, 0.0, 0.0, 0.0, 0.0, 0.0, 0.0, 0.0, 0.0, 0.0, 0.0, 0.0, 0.0, 0.0, 0.0, 0.0, 0.0, 0.0, 0.0, 0.0, 0.0, 0.0, 0.0, 0.0, 0.0, 0.0, 0.0, 0.0, 0.0, 0.0, 0.0, 0.0, 0.0, 0.0, 0.0, 0.0, 0.0, 0.0, 0.0, 0.0, 0.0, 0.0, 0.0, 0.0, 0.0, 0.0, 0.0, 0.0, 0.0, 0.0, 0.0, 0.0, 0.0, 0.0, 0.0, 0.0, 0.0, 0.0, 0.0, 0.0, 0.0, 0.0, 0.0, 0.0, 0.0, 0.0, 0.0, 0.0, 0.0, 0.0, 0.0, 0.0, 0.0, 0.0, 0.0, 0.0, 0.0, 0.0, 0.0, 0.0, 0.0, 0.0, 0.0, 0.0, 0.0, 0.0, 0.0, 0.0, 0.0, 0.0, 0.0, 0.0, 0.0, 0.0, 0.0, 0.0, 0.0, 0.0, 0.0, 0.0, 0.0, 0.0, 0.0, 0.0, 0.0, 0.0, 0.0, 0.0, 0.0, 0.0, 0.0, 0.0, 0.0, 0.0, 0.0, 0.0, 0.0, 0.0, 0.0, 0.0, 0.0, 0.0, 0.0, 0.0, 0.0, 0.0, 0.0, 0.0, 0.0, 0.0, 0.0, 0.0, 0.0, 0.0, 0.0, 0.0, 0.0, 0.0, 0.0, 0.0, 0.0, 0.0, 0.0, 0.0, 0.0, 0.0, 0.0, 0.0, 0.0, 0.0, 0.0, 0.0, 0.0, 0.0, 0.0, 0.0, 0.0, 0.0, 0.0, 0.0, 0.0, 0.0, 0.0, 0.0, 0.0, 0.0, 0.0, 0.0, 0.0, 0.0, 0.0, 0.0, 0.0, 0.0, 0.0, 0.0, 0.0, 0.0, 0.0, 0.0, 0.0, 0.0, 0.0, 0.0, 0.0, 0.0, 0.0, 0.0, 0.0, 0.0, 0.0, 0.0, 0.0, 0.0, 0.0, 0.0, 0.0, 0.0, 0.0, 0.0, 0.0, 0.0, 0.0, 0.0, 0.0, 0.0, 0.0, 0.0, 0.0, 0.0, 0.0, 0.0, 0.0, 0.0, 0.0, 0.0, 0.0, 0.0, 0.0, 0.0, 0.0, 0.0, 0.0, 0.0, 0.0, 0.0, 0.0, 0.0, 0.0, 0.0, 0.0, 0.0, 0.0, 0.0, 0.0, 0.0, 0.0, 0.0, 0.0, 0.0, 0.0, 0.0, 0.0, 0.0, 0.0, 0.0, 0.0, 0.0, 0.0, 0.0, 0.0, 0.0, 0.0, 0.0, 0.0, 0.0, 0.0, 0.0, 0.0, 0.0, 0.0, 0.0, 0.0, 0.0, 0.0, 0.0, 0.0, 0.0, 0.0, 0.0, 0.0, 0.0, 0.0, 0.0, 0.0, 0.0, 0.0, 0.0, 0.0, 0.0, 0.0, 0.0, 0.0, 0.0, 0.0, 0.0, 0.0, 0.0, 0.0, 0.0, 0.0, 0.0, 0.0, 0.0, 0.0, 0.0, 0.0, 0.0, 0.0, 0.0, 0.0, 0.0, 0.0, 0.0, 0.0, 0.0, 0.0, 0.0, 0.0, 0.0, 0.0, 0.0, 0.0, 0.0, 0.0, 0.0, 0.0, 0.0, 0.0, 0.0, 0.0, 0.0, 0.0, 0.0, 0.0, 0.0, 0.0, 0.0, 0.0, 0.0, 0.0, 0.0, 0.0, 0.0, 0.0, 0.0, 0.0, 0.0, 0.0, 0.0, 0.0, 0.0, 0.0, 0.0, 0.0, 0.0, 0.0, 0.0, 0.0, 0.0, 0.0, 0.0, 0.0, 0.0, 0.0, 0.0, 0.0, 0.0, 0.0, 0.0, 0.0, 0.0, 0.0, 0.0, 0.0, 0.0, 0.0, 0.0, 0.0, 0.0, 0.0, 0.0, 0.0, 0.0, 0.0, 0.0, 0.0, 0.0, 0.0, 0.0, 0.0, 0.0, 0.0, 0.0, 0.0, 0.0, 0.0, 0.0, 0.0, 0.0, 0.0, 0.0, 0.0, 0.0, 0.0, 0.0, 0.0, 0.0, 0.0, 0.0, 0.0, 0.0, 0.0, 0.0, 0.0, 0.0, 0.0, 0.0, 0.0, 0.0, 0.0, 0.0, 0.0, 0.0, 0.0, 0.0, 0.0, 0.0, 0.0, 0.0, 0.0, 0.0, 0.0, 0.0, 0.0, 0.0, 0.0, 0.0, 0.0, 0.0, 0.0, 0.0, 0.0, 0.0, 0.0, 0.0, 0.0, 0.0, 0.0, 0.0, 0.0, 0.0, 0.0, 0.0, 0.0, 0.0, 0.0, 0.0, 0.0, 0.0, 0.0, 0.0, 0.0, 0.0, 0.0, 0.0, 0.0, 0.0, 0.0, 0.0, 0.0, 0.0, 0.0, 0.0, 0.0, 0.0, 0.0, 0.0, 0.0, 0.0, 0.0, 0.0, 0.0, 0.0, 0.0, 0.0, 0.0, 0.0, 0.0, 0.0, 0.0, 0.0, 0.0, 0.0, 0.0, 0.0, 0.0, 0.0, 0.0, 0.0, 0.0, 0.0, 0.0, 0.0, 0.0, 0.0, 0.0, 0.0, 0.0, 0.0, 0.0, 0.0, 0.0, 0.0, 0.0, 0.0, 0.0, 0.0, 0.0, 0.0, 0.0, 0.0, 0.0, 0.0, 0.0, 0.0, 0.0, 0.0, 0.0, 0.0, 0.0, 0.0, 0.0, 0.0, 0.0, 0.0, 0.0, 0.0, 0.0, 0.0, 0.0, 0.0, 0.0, 0.0, 0.0, 0.0, 0.0, 0.0, 0.0, 0.0, 0.0, 0.0, 0.0, 0.0, 0.0, 0.0, 0.0, 0.0, 0.0, 0.0, 0.0, 0.0, 0.0, 0.0, 0.0, 0.0, 0.0, 0.0, 0.0, 0.0, 0.0, 0.0, 0.0, 0.0, 0.0, 0.0, 0.0, 0.0, 0.0, 0.0, 0.0, 0.0, 0.0, 0.0, 0.0, 0.0, 0.0, 0.0, 0.0, 0.0, 0.0, 0.0, 0.0, 0.0, 0.0, 0.0, 0.0, 0.0, 0.0, 0.0, 0.0, 0.0, 0.0, 0.0, 0.0, 0.0, 0.0, 0.0, 0.0, 0.0, 0.0, 0.0, 0.0, 0.0, 0.0, 0.0, 0.0, 0.0, 0.0, 0.0, 0.0, 0.0, 0.0, 0.0, 0.0, 0.0, 0.0, 0.0, 0.0, 0.0, 0.0, 0.0, 0.0, 0.0, 0.0, 0.0, 0.0, 0.0, 0.0, 0.0, 0.0, 0.0, 0.0, 0.0, 0.0, 0.0, 0.0, 0.0, 0.0, 0.0, 0.0, 0.0, 0.0, 0.0, 0.0, 0.0, 0.0, 0.0, 0.0, 0.0, 0.0, 0.0, 0.0, 0.0, 0.0, 0.0, 0.0, 0.0, 0.0, 0.0, 0.0, 0.0, 0.0, 0.0, 0.0, 0.0, 0.0, 0.0, 0.0, 0.0, 0.0, 0.0, 0.0, 0.0, 0.0, 0.0, 0.0, 0.0, 0.0, 0.0, 0.0, 0.0, 0.0, 0.0, 0.0, 0.0, 0.0, 0.0, 0.0, 0.0, 0.0, 0.0, 0.0, 0.0, 0.0, 0.0, 0.0, 0.0, 0.0, 0.0, 0.0, 0.0, 0.0, 0.0, 0.0, 0.0, 0.0, 0.0, 0.0, 0.0, 0.0, 0.0, 0.0, 0.0, 0.0, 0.0, 0.0, 0.0, 0.0, 0.0, 0.0, 0.0, 0.0, 0.0, 0.0, 0.0, 0.0, 0.0, 0.0, 0.0, 0.0, 0.0, 0.0, 0.0, 0.0, 0.0, 0.0, 0.0, 0.0, 0.0, 0.0, 0.0, 0.0, 0.0, 0.0, 0.0, 0.0, 0.0, 0.0, 0.0, 0.0, 0.0, 0.0, 0.0, 0.0, 0.0, 0.0, 0.0, 0.0, 0.0, 0.0, 0.0, 0.0, 0.0, 0.0, 0.0, 0.0, 0.0, 0.0, 0.0, 0.0, 0.0, 0.0, 0.0, 0.0, 0.0, 0.0, 0.0, 0.0, 0.0, 0.0, 0.0, 0.0, 0.0, 0.0, 0.0, 0.0, 0.0, 0.0, 0.0, 0.0, 0.0, 0.0, 0.0, 0.0, 0.0, 0.0, 0.0, 0.0, 0.0, 0.0, 0.0, 0.0, 0.0, 0.0, 0.0, 0.0, 0.0, 0.0, 0.0, 0.0, 0.0, 0.0, 0.0, 0.0, 0.0, 0.0, 0.0, 0.0, 0.0, 0.0, 0.0, 0.0, 0.0, 0.0, 0.0, 0.0, 0.0, 0.0, 0.0, 0.0, 0.0, 0.0, 0.0, 0.0, 0.0, 0.0, 0.0, 0.0, 0.0, 0.0, 0.0, 0.0, 0.0, 0.0, 0.0, 0.0, 0.0, 0.0, 0.0, 0.0, 0.0, 0.0, 0.0, 0.0, 0.0, 0.0, 0.0, 0.0, 0.0, 0.0, 0.0, 0.0, 0.0, 0.0, 0.0, 0.0, 0.0, 0.0, 0.0, 0.0, 0.0, 0.0, 0.0, 0.0, 0.0, 0.0, 0.0, 0.0, 0.0, 0.0, 0.0, 0.0, 0.0, 0.0, 0.0, 0.0, 0.0, 0.0, 0.0, 0.0, 0.0, 0.0, 0.0, 0.0, 0.0, 0.0, 0.0, 0.0, 0.0, 0.0, 0.0, 0.0, 0.0, 0.0, 0.0, 0.0, 0.0, 0.0, 0.0, 0.0, 0.0, 0.0, 0.0, 0.0, 0.0, 0.0, 0.0, 0.0, 0.0, 0.0, 0.0, 0.0, 0.0, 0.0, 0.0, 0.0, 0.0, 0.0, 0.0, 0.0, 0.0, 0.0, 0.0, 0.0, 0.0, 0.0, 0.0, 0.0, 0.0, 0.0, 0.0, 0.0, 0.0, 0.0, 0.0, 0.0, 0.0, 0.0, 0.0, 0.0, 0.0, 0.0, 0.0, 0.0, 0.0, 0.0, 0.0, 0.0, 0.0, 0.0, 0.0, 0.0, 0.0, 0.0, 0.0, 0.0, 0.0, 0.0, 0.0, 0.0, 0.0, 0.0, 0.0, 0.0, 0.0, 0.0, 0.0, 0.0, 0.0, 0.0, 0.0, 0.0, 0.0, 0.0, 0.0, 0.0, 0.0, 0.0, 0.0, 0.0, 0.0, 0.0, 0.0, 0.0, 0.0, 0.0, 0.0, 0.0, 0.0, 0.0, 0.0, 0.0, 0.0, 0.0, 0.0, 0.0, 0.0, 0.0, 0.0, 0.0, 0.0, 0.0, 0.0, 0.0, 0.0, 0.0, 0.0, 0.0, 0.0, 0.0, 0.0, 0.0, 0.0, 0.0, 0.0, 0.0, 0.0, 0.0, 0.0, 0.0, 0.0, 0.0, 0.0, 0.0, 0.0, 0.0, 0.0, 0.0, 0.0, 0.0, 0.0, 0.0, 0.0, 0.0, 0.0, 0.0, 0.0, 0.0, 0.0, 0.0, 0.0, 0.0, 0.0, 0.0, 0.0, 0.0, 0.0, 0.0, 0.0, 0.0, 0.0, 0.0, 0.0, 0.0, 0.0, 0.0, 0.0, 0.0, 0.0, 0.0, 0.0, 0.0, 0.0, 0.0, 0.0, 0.0, 0.0, 0.0, 0.0, 0.0, 0.0, 0.0, 0.0, 0.0, 0.0, 0.0, 0.0, 0.0, 0.0, 0.0, 0.0, 0.0, 0.0, 0.0, 0.0, 0.0, 0.0, 0.0, 0.0, 0.0, 0.0, 0.0, 0.0, 0.0, 0.0, 0.0, 0.0, 0.0, 0.0, 0.0, 0.0, 0.0, 0.0, 0.0, 0.0, 0.0, 0.0, 0.0, 0.0, 0.0, 0.0, 0.0, 0.0, 0.0, 0.0, 0.0, 0.0, 0.0, 0.0, 0.0, 0.0, 0.0, 0.0, 0.0, 0.0, 0.0, 0.0, 0.0, 0.0, 0.0, 0.0, 0.0, 0.0, 0.0, 0.0, 0.0, 0.0, 0.0, 0.0, 0.0, 0.0, 0.0, 0.0, 0.0, 0.0, 0.0, 0.0, 0.0, 0.0, 0.0, 0.0, 0.0, 0.0, 0.0, 0.0, 0.0, 0.0, 0.0, 0.0, 0.0, 0.0, 0.0, 0.0, 0.0, 0.0, 0.0, 0.0, 0.0, 0.0, 0.0, 0.0, 0.0, 0.0, 0.0, 0.0, 0.0, 0.0, 0.0, 0.0, 0.0, 0.0, 0.0, 0.0, 0.0, 0.0, 0.0, 0.0, 0.0, 0.0, 0.0, 0.0, 0.0, 0.0, 0.0, 0.0, 0.0, 0.0, 0.0, 0.0, 0.0, 0.0, 0.0, 0.0, 0.0, 0.0, 0.0, 0.0, 0.0, 0.0, 0.0, 0.0, 0.0, 0.0, 0.0, 0.0, 0.0, 0.0, 0.0, 0.0, 0.0, 0.0, 0.0, 0.0, 0.0, 0.0, 0.0, 0.0, 0.0, 0.0, 0.0, 0.0, 0.0, 0.0, 0.0, 0.0, 0.0, 0.0, 0.0, 0.0, 0.0, 0.0, 0.0, 0.0, 0.0, 0.0, 0.0, 0.0, 0.0, 0.0, 0.0, 0.0, 0.0, 0.0, 0.0, 0.0, 0.0, 0.0, 0.0, 0.0, 0.0, 0.0, 0.0, 0.0, 0.0, 0.0, 0.0, 0.0, 0.0, 0.0, 0.0, 0.0, 0.0, 0.0, 0.0, 0.0, 0.0, 0.0, 0.0, 0.0, 0.0, 0.0, 0.0, 0.0, 0.0, 0.0, 0.0, 0.0, 0.0, 0.0, 0.0, 0.0, 0.0, 0.0, 0.0, 0.0, 0.0, 0.0, 0.0, 0.0, 0.0, 0.0, 0.0, 0.0, 0.0, 0.0, 0.0, 0.0, 0.0, 0.0, 0.0, 0.0, 0.0, 0.0, 0.0, 0.0, 0.0, 0.0, 0.0, 0.0, 0.0, 0.0, 0.0, 0.0, 0.0, 0.0, 0.0, 0.0, 0.0, 0.0, 0.0, 0.0, 0.0, 0.0, 0.0, 0.0, 0.0, 0.0, 0.0, 0.0, 0.0, 0.0, 0.0, 0.0, 0.0, 0.0, 0.0, 0.0, 0.0, 0.0, 0.0, 0.0, 0.0, 0.0, 0.0, 0.0, 0.0, 0.0, 0.0, 0.0, 0.0, 0.0, 0.0, 0.0, 0.0, 0.0, 0.0, 0.0, 0.0, 0.0, 0.0, 0.0, 0.0, 0.0, 0.0, 0.0, 0.0, 0.0, 0.0, 0.0, 0.0, 0.0, 0.0, 0.0, 0.0, 0.0, 0.0, 0.0, 0.0, 0.0, 0.0, 0.0, 0.0, 0.0, 0.0, 0.0, 0.0, 0.0, 0.0, 0.0, 0.0, 0.0, 0.0, 0.0, 0.0, 0.0, 0.0, 0.0, 0.0, 0.0, 0.0, 0.0, 0.0, 0.0, 0.0, 0.0, 0.0, 0.0, 0.0, 0.0, 0.0, 0.0, 0.0, 0.0, 0.0, 0.0, 0.0, 0.0, 0.0, 0.0, 0.0, 0.0, 0.0, 0.0, 0.0, 0.0, 0.0, 0.0, 0.0, 0.0, 0.0, 0.0, 0.0, 0.0, 0.0, 0.0, 0.0, 0.0, 0.0, 0.0, 0.0, 0.0, 0.0, 0.0, 0.0, 0.0, 0.0, 0.0, 0.0, 0.0, 0.0, 0.0, 0.0, 0.0, 0.0, 0.0, 0.0, 0.0, 0.0, 0.0, 0.0, 0.0, 0.0, 0.0, 0.0, 0.0, 0.0, 0.0, 0.0, 0.0, 0.0, 0.0, 0.0, 0.0, 0.0, 0.0, 0.0, 0.0, 0.0, 0.0, 0.0, 0.0, 0.0, 0.0, 0.0, 0.0, 0.0, 0.0, 0.0, 0.0, 0.0, 0.0, 0.0, 0.0, 0.0, 0.0, 0.0, 0.0, 0.0, 0.0, 0.0, 0.0, 0.0, 0.0, 0.0, 0.0, 0.0, 0.0, 0.0, 0.0, 0.0, 0.0, 0.0, 0.0, 0.0, 0.0, 0.0, 0.0, 0.0, 0.0, 0.0, 0.0, 0.0, 0.0, 0.0, 0.0, 0.0, 0.0, 0.0, 0.0, 0.0, 0.0, 0.0, 0.0, 0.0, 0.0, 0.0, 0.0, 0.0, 0.0, 0.0, 0.0, 0.0, 0.0, 0.0, 0.0, 0.0, 0.0, 0.0, 0.0, 0.0, 0.0, 0.0, 0.0, 0.0, 0.0, 0.0, 0.0, 0.0, 0.0, 0.0, 0.0, 0.0, 0.0, 0.0, 0.0, 0.0, 0.0, 0.0, 0.0, 0.0, 0.0, 0.0, 0.0, 0.0, 0.0, 0.0, 0.0, 0.0, 0.0, 0.0, 0.0, 0.0, 0.0, 0.0, 0.0, 0.0, 0.0, 0.0, 0.0, 0.0, 0.0, 0.0, 0.0, 0.0, 0.0, 0.0, 0.0, 0.0, 0.0, 0.0, 0.0, 0.0, 0.0, 0.0, 0.0, 0.0, 0.0, 0.0, 0.0, 0.0, 0.0, 0.0, 0.0, 0.0, 0.0, 0.0, 0.0, 0.0, 0.0, 0.0, 0.0, 0.0, 0.0, 0.0, 0.0, 0.0, 0.0, 0.0, 0.0, 0.0, 0.0, 0.0, 0.0, 0.0, 0.0, 0.0, 0.0, 0.0, 0.0, 0.0, 0.0, 0.0, 0.0, 0.0, 0.0, 0.0, 0.0, 0.0, 0.0, 0.0, 0.0, 0.0, 0.0, 0.0, 0.0, 0.0, 0.0, 0.0, 0.0, 0.0, 0.0, 0.0, 0.0, 0.0, 0.0, 0.0, 0.0, 0.0, 0.0, 0.0, 0.0, 0.0, 0.0, 0.0, 0.0, 0.0, 0.0, 0.0, 0.0, 0.0, 0.0, 0.0, 0.0, 0.0, 0.0, 0.0, 0.0, 0.0, 0.0, 0.0, 0.0, 0.0, 0.0, 0.0, 0.0, 0.0, 0.0, 0.0, 0.0, 0.0, 0.0, 0.0, 0.0, 0.0, 0.0, 0.0, 0.0, 0.0, 0.0, 0.0, 0.0, 0.0, 0.0, 0.0, 0.0, 0.0, 0.0, 0.0, 0.0, 0.0, 0.0, 0.0, 0.0, 0.0, 0.0, 0.0, 0.0, 0.0, 0.0, 0.0, 0.0, 0.0, 0.0, 0.0, 0.0, 0.0, 0.0, 0.0, 0.0, 0.0, 0.0, 0.0, 0.0, 0.0, 0.0, 0.0, 0.0, 0.0, 0.0, 0.0, 0.0, 0.0, 0.0, 0.0, 0.0, 0.0, 0.0, 0.0, 0.0, 0.0, 0.0, 0.0, 0.0, 0.0, 0.0, 0.0, 0.0, 0.0, 0.0, 0.0, 0.0, 0.0, 0.0, 0.0, 0.0, 0.0, 0.0, 0.0, 0.0, 0.0, 0.0, 0.0, 0.0, 0.0, 0.0, 0.0, 0.0, 0.0, 0.0, 0.0, 0.0, 0.0, 0.0, 0.0, 0.0, 0.0, 0.0, 0.0, 0.0, 0.0, 0.0, 0.0, 0.0, 0.0, 0.0, 0.0, 0.0, 0.0, 0.0, 0.0, 0.0, 0.0, 0.0, 0.0, 0.0, 0.0, 0.0, 0.0, 0.0, 0.0, 0.0, 0.0, 0.0, 0.0, 0.0, 0.0, 0.0, 0.0, 0.0, 0.0, 0.0, 0.0, 0.0, 0.0, 0.0, 0.0, 0.0, 0.0, 0.0, 0.0, 0.0, 0.0, 0.0, 0.0, 0.0, 0.0, 0.0, 0.0, 0.0, 0.0, 0.0, 0.0, 0.0, 0.0, 0.0, 0.0, 0.0, 0.0, 0.0, 0.0, 0.0, 0.0, 0.0, 0.0, 0.0, 0.0, 0.0, 0.0, 0.0, 0.0, 0.0, 0.0, 0.0, 0.0, 0.0, 0.0, 0.0, 0.0, 0.0, 0.0, 0.0, 0.0, 0.0, 0.0, 0.0, 0.0, 0.0, 0.0, 0.0, 0.0, 0.0, 0.0, 0.0, 0.0, 0.0, 0.0, 0.0, 0.0, 0.0, 0.0, 0.0, 0.0, 0.0, 0.0, 0.0, 0.0, 0.0, 0.0, 0.0, 0.0, 0.0, 0.0, 0.0, 0.0, 0.0, 0.0, 0.0, 0.0, 0.0, 0.0, 0.0, 0.0, 0.0, 0.0, 0.0, 0.0, 0.0, 0.0, 0.0, 0.0, 0.0, 0.0, 0.0, 0.0, 0.0, 0.0, 0.0, 0.0, 0.0, 0.0, 0.0, 0.0, 0.0, 0.0, 0.0, 0.0, 0.0, 0.0, 0.0, 0.0, 0.0, 0.0, 0.0, 0.0, 0.0, 0.0, 0.0, 0.0, 0.0, 0.0, 0.0, 0.0, 0.0, 0.0, 0.0, 0.0, 0.0, 0.0, 0.0, 0.0, 0.0, 0.0, 0.0, 0.0, 0.0, 0.0, 0.0, 0.0, 0.0, 0.0, 0.0, 0.0, 0.0, 0.0, 0.0, 0.0, 0.0, 0.0, 0.0, 0.0, 0.0, 0.0, 0.0, 0.0, 0.0, 0.0, 0.0, 0.0, 0.0, 0.0, 0.0, 0.0, 0.0, 0.0, 0.0, 0.0, 0.0, 0.0, 0.0, 0.0, 0.0, 0.0, 0.0, 0.0, 0.0, 0.0, 0.0, 0.0, 0.0, 0.0, 0.0, 0.0, 0.0, 0.0, 0.0, 0.0, 0.0, 0.0, 0.0, 0.0, 0.0, 0.0, 0.0, 0.0, 0.0, 0.0, 0.0, 0.0, 0.0, 0.0, 0.0, 0.0, 0.0, 0.0, 0.0, 0.0, 0.0, 0.0, 0.0, 0.0, 0.0, 0.0, 0.0, 0.0, 0.0, 0.0, 0.0, 0.0, 0.0, 0.0, 0.0, 0.0, 0.0, 0.0, 0.0, 0.0, 0.0, 0.0, 0.0, 0.0, 0.0, 0.0, 0.0, 0.0, 0.0, 0.0, 0.0, 0.0, 0.0, 0.0, 0.0, 0.0, 0.0, 0.0, 0.0, 0.0, 0.0, 0.0, 0.0, 0.0, 0.0, 0.0, 0.0, 0.0, 0.0, 0.0, 0.0, 0.0, 0.0, 0.0, 0.0, 0.0, 0.0, 0.0, 0.0, 0.0, 0.0, 0.0, 0.0, 0.0, 0.0, 0.0, 0.0, 0.0, 0.0, 0.0, 0.0, 0.0, 0.0, 0.0, 0.0, 0.0, 0.0, 0.0, 0.0, 0.0, 0.0, 0.0, 0.0, 0.0, 0.0, 0.0, 0.0, 0.0, 0.0, 0.0, 0.0, 0.0, 0.0, 0.0, 0.0, 0.0, 0.0, 0.0, 0.0, 0.0, 0.0, 0.0, 0.0, 0.0, 0.0, 0.0, 0.0, 0.0, 0.0, 0.0, 0.0, 0.0, 0.0, 0.0, 0.0, 0.0, 0.0, 0.0, 0.0, 0.0, 0.0, 0.0, 0.0, 0.0, 0.0, 0.0, 0.0, 0.0, 0.0, 0.0, 0.0, 0.0, 0.0, 0.0, 0.0, 0.0, 0.0, 0.0, 0.0, 0.0, 0.0, 0.0, 0.0, 0.0, 0.0, 0.0, 0.0, 0.0, 0.0, 0.0, 0.0, 0.0, 0.0, 0.0, 0.0, 0.0, 0.0, 0.0, 0.0, 0.0, 0.0, 0.0, 0.0, 0.0, 0.0, 0.0, 0.0, 0.0, 0.0, 0.0, 0.0, 0.0, 0.0, 0.0, 0.0, 0.0, 0.0, 0.0, 0.0, 0.0, 0.0, 0.0, 0.0, 0.0, 0.0, 0.0, 0.0, 0.0, 0.0, 0.0, 0.0, 0.0, 0.0, 0.0, 0.0, 0.0, 0.0, 0.0, 0.0, 0.0, 0.0, 0.0, 0.0, 0.0, 0.0, 0.0, 0.0, 0.0, 0.0, 0.0, 0.0, 0.0, 0.0, 0.0, 0.0, 0.0, 0.0, 0.0, 0.0, 0.0, 0.0, 0.0, 0.0, 0.0, 0.0, 0.0, 0.0, 0.0, 0.0, 0.0, 0.0, 0.0, 0.0, 0.0, 0.0, 0.0, 0.0, 0.0, 0.0, 0.0, 0.0, 0.0, 0.0, 0.0, 0.0, 0.0, 0.0, 0.0, 0.0, 0.0, 0.0, 0.0, 0.0, 0.0, 0.0, 0.0, 0.0, 0.0, 0.0, 0.0, 0.0, 0.0, 0.0, 0.0, 0.0, 0.0, 0.0, 0.0, 0.0, 0.0, 0.0, 0.0, 0.0, 0.0, 0.0, 0.0, 0.0, 0.0, 0.0, 0.0, 0.0, 0.0, 0.0, 0.0, 0.0, 0.0, 0.0, 0.0, 0.0, 0.0, 0.0, 0.0, 0.0, 0.0, 0.0, 0.0, 0.0, 0.0, 0.0, 0.0, 0.0, 0.0, 0.0, 0.0, 0.0, 0.0, 0.0, 0.0, 0.0, 0.0, 0.0, 0.0, 0.0, 0.0, 0.0, 0.0, 0.0, 0.0, 0.0, 0.0, 0.0, 0.0, 0.0, 0.0, 0.0, 0.0, 0.0, 0.0, 0.0, 0.0, 0.0, 0.0, 0.0, 0.0, 0.0, 0.0, 0.0, 0.0, 0.0, 0.0, 0.0, 0.0, 0.0, 0.0, 0.0, 0.0, 0.0, 0.0, 0.0, 0.0, 0.0, 0.0, 0.0, 0.0, 0.0, 0.0, 0.0, 0.0, 0.0, 0.0, 0.0, 0.0, 0.0, 0.0, 0.0, 0.0, 0.0, 0.0, 0.0, 0.0, 0.0, 0.0, 0.0, 0.0, 0.0, 0.0, 0.0, 0.0, 0.0, 0.0, 0.0, 0.0, 0.0, 0.0, 0.0, 0.0, 0.0, 0.0, 0.0, 0.0, 0.0, 0.0, 0.0, 0.0, 0.0, 0.0, 0.0, 0.0, 0.0, 0.0, 0.0, 0.0, 0.0, 0.0, 0.0, 0.0, 0.0, 0.0, 0.0, 0.0, 0.0, 0.0, 0.0, 0.0, 0.0, 0.0, 0.0, 0.0, 0.0, 0.0, 0.0, 0.0, 0.0, 0.0, 0.0, 0.0, 0.0, 0.0, 0.0, 0.0, 0.0, 0.0, 0.0, 0.0, 0.0, 0.0, 0.0, 0.0, 0.0, 0.0, 0.0, 0.0, 0.0, 0.0, 0.0, 0.0, 0.0, 0.0, 0.0, 0.0, 0.0, 0.0, 0.0, 0.0, 0.0, 0.0, 0.0, 0.0, 0.0, 0.0, 0.0, 0.0, 0.0, 0.0, 0.0, 0.0, 0.0, 0.0, 0.0, 0.0, 0.0, 0.0, 0.0, 0.0, 0.0, 0.0, 0.0, 0.0, 0.0, 0.0, 0.0, 0.0, 0.0, 0.0, 0.0, 0.0, 0.0, 0.0, 0.0, 0.0, 0.0, 0.0, 0.0, 0.0, 0.0, 0.0, 0.0, 0.0, 0.0, 0.0, 0.0, 0.0, 0.0, 0.0, 0.0, 0.0, 0.0, 0.0, 0.0, 0.0, 0.0, 0.0, 0.0, 0.0, 0.0, 0.0, 0.0, 0.0, 0.0, 0.0, 0.0, 0.0, 0.0, 0.0, 0.0, 0.0, 0.0, 0.0, 0.0, 0.0, 0.0, 0.0, 0.0, 0.0, 0.0, 0.0, 0.0, 0.0, 0.0, 0.0, 0.0, 0.0, 0.0, 0.0, 0.0, 0.0, 0.0, 0.0, 0.0, 0.0, 0.0, 0.0, 0.0, 0.0, 0.0, 0.0, 0.0, 0.0, 0.0, 0.0, 0.0, 0.0, 0.0, 0.0, 0.0, 0.0, 0.0, 0.0, 0.0, 0.0, 0.0, 0.0, 0.0, 0.0, 0.0, 0.0, 0.0, 0.0, 0.0, 0.0, 0.0, 0.0, 0.0, 0.0, 0.0, 0.0, 0.0, 0.0, 0.0, 0.0, 0.0, 0.0, 0.0, 0.0, 0.0, 0.0, 0.0, 0.0, 0.0, 0.0, 0.0, 0.0, 0.0, 0.0, 0.0, 0.0, 0.0, 0.0, 0.0, 0.0, 0.0, 0.0, 0.0, 0.0, 0.0, 0.0, 0.0, 0.0, 0.0, 0.0, 0.0, 0.0, 0.0, 0.0, 0.0, 0.0, 0.0, 0.0, 0.0, 0.0, 0.0, 0.0, 0.0, 0.0, 0.0, 0.0, 0.0, 0.0, 0.0, 0.0, 0.0, 0.0, 0.0, 0.0, 0.0, 0.0, 0.0, 0.0, 0.0, 0.0, 0.0, 0.0, 0.0, 0.0, 0.0, 0.0, 0.0, 0.0, 0.0, 0.0, 0.0, 0.0, 0.0, 0.0, 0.0, 0.0, 0.0, 0.0, 0.0, 0.0, 0.0, 0.0, 0.0, 0.0, 0.0, 0.0, 0.0, 0.0, 0.0, 0.0, 0.0, 0.0, 0.0, 0.0, 0.0, 0.0, 0.0, 0.0, 0.0, 0.0, 0.0, 0.0, 0.0, 0.0, 0.0, 0.0, 0.0, 0.0, 0.0, 0.0, 0.0, 0.0, 0.0, 0.0, 0.0, 0.0, 0.0, 0.0, 0.0, 0.0, 0.0, 0.0, 0.0, 0.0, 0.0, 0.0, 0.0, 0.0, 0.0, 0.0, 0.0, 0.0, 0.0, 0.0, 0.0, 0.0, 0.0, 0.0, 0.0, 0.0, 0.0, 0.0, 0.0, 0.0, 0.0, 0.0, 0.0, 0.0, 0.0, 0.0, 0.0, 0.0, 0.0, 0.0, 0.0, 0.0, 0.0, 0.0, 0.0, 0.0, 0.0, 0.0, 0.0, 0.0, 0.0, 0.0, 0.0, 0.0, 0.0, 0.0, 0.0, 0.0, 0.0, 0.0, 0.0, 0.0, 0.0, 0.0, 0.0, 0.0, 0.0, 0.0, 0.0, 0.0, 0.0, 0.0, 0.0, 0.0, 0.0, 0.0, 0.0, 0.0, 0.0, 0.0, 0.0, 0.0, 0.0, 0.0, 0.0, 0.0, 0.0, 0.0, 0.0, 0.0, 0.0, 0.0, 0.0, 0.0, 0.0, 0.0, 0.0, 0.0, 0.0, 0.0, 0.0, 0.0, 0.0, 0.0, 0.0, 0.0, 0.0, 0.0, 0.0, 0.0, 0.0, 0.0, 0.0, 0.0, 0.0, 0.0, 0.0, 0.0, 0.0, 0.0, 0.0, 0.0, 0.0, 0.0, 0.0, 0.0, 0.0, 0.0, 0.0, 0.0, 0.0, 0.0, 0.0, 0.0, 0.0, 0.0, 0.0, 0.0, 0.0, 0.0, 0.0, 0.0, 0.0, 0.0, 0.0, 0.0, 0.0, 0.0, 0.0, 0.0, 0.0, 0.0, 0.0, 0.0, 0.0, 0.0, 0.0, 0.0, 0.0, 0.0, 0.0, 0.0, 0.0, 0.0, 0.0, 0.0, 0.0, 0.0, 0.0, 0.0, 0.0, 0.0, 0.0, 0.0, 0.0, 0.0, 0.0, 0.0, 0.0, 0.0, 0.0, 0.0, 0.0, 0.0, 0.0, 0.0, 0.0, 0.0, 0.0, 0.0, 0.0, 0.0, 0.0, 0.0, 0.0, 0.0, 0.0, 0.0, 0.0, 0.0, 0.0, 0.0, 0.0, 0.0, 0.0, 0.0, 0.0, 0.0, 0.0, 0.0, 0.0, 0.0, 0.0, 0.0, 0.0, 0.0, 0.0, 0.0, 0.0, 0.0, 0.0, 0.0, 0.0, 0.0, 0.0, 0.0, 0.0, 0.0, 0.0, 0.0, 0.0, 0.0, 0.0, 0.0, 0.0, 0.0, 0.0, 0.0, 0.0, 0.0, 0.0, 0.0, 0.0, 0.0, 0.0, 0.0, 0.0, 0.0, 0.0, 0.0, 0.0, 0.0, 0.0, 0.0, 0.0, 0.0, 0.0, 0.0, 0.0, 0.0, 0.0, 0.0, 0.0, 0.0, 0.0, 0.0, 0.0, 0.0, 0.0, 0.0, 0.0, 0.0, 0.0, 0.0, 0.0, 0.0, 0.0, 0.0, 0.0, 0.0, 0.0, 0.0, 0.0, 0.0, 0.0, 0.0, 0.0, 0.0, 0.0, 0.0, 0.0, 0.0, 0.0, 0.0, 0.0, 0.0, 0.0, 0.0, 0.0, 0.0, 0.0, 0.0, 0.0, 0.0, 0.0, 0.0, 0.0, 0.0, 0.0, 0.0, 0.0, 0.0, 0.0, 0.0, 0.0, 0.0, 0.0, 0.0, 0.0, 0.0, 0.0, 0.0, 0.0, 0.0, 0.0, 0.0, 0.0, 0.0, 0.0, 0.0, 0.0, 0.0, 0.0, 0.0, 0.0, 0.0, 0.0, 0.0, 0.0, 0.0, 0.0, 0.0, 0.0, 0.0, 0.0, 0.0, 0.0, 0.0, 0.0, 0.0, 0.0, 0.0, 0.0, 0.0, 0.0, 0.0, 0.0, 0.0, 0.0, 0.0, 0.0, 0.0, 0.0, 0.0, 0.0, 0.0, 0.0, 0.0, 0.0, 0.0, 0.0, 0.0, 0.0, 0.0, 0.0, 0.0, 0.0, 0.0, 0.0, 0.0, 0.0, 0.0, 0.0, 0.0, 0.0, 0.0, 0.0, 0.0, 0.0, 0.0, 0.0, 0.0, 0.0, 0.0, 0.0, 0.0, 0.0, 0.0, 0.0, 0.0, 0.0, 0.0, 0.0, 0.0, 0.0, 0.0, 0.0, 0.0, 0.0, 0.0, 0.0, 0.0, 0.0, 0.0, 0.0, 0.0, 0.0, 0.0, 0.0, 0.0, 0.0, 0.0, 0.0, 0.0, 0.0, 0.0, 0.0, 0.0, 0.0, 0.0, 0.0, 0.0, 0.0, 0.0, 0.0, 0.0, 0.0, 0.0, 0.0, 0.0, 0.0, 0.0, 0.0, 0.0, 0.0, 0.0, 0.0, 0.0, 0.0, 0.0, 0.0, 0.0, 0.0, 0.0, 0.0, 0.0, 0.0, 0.0, 0.0, 0.0, 0.0, 0.0, 0.0, 0.0, 0.0, 0.0, 0.0, 0.0, 0.0, 0.0, 0.0, 0.0, 0.0, 0.0, 0.0, 0.0, 0.0, 0.0, 0.0, 0.0, 0.0, 0.0, 0.0, 0.0, 0.0, 0.0, 0.0, 0.0, 0.0, 0.0, 0.0, 0.0, 0.0, 0.0, 0.0, 0.0, 0.0, 0.0, 0.0, 0.0, 0.0, 0.0, 0.0, 0.0, 0.0, 0.0, 0.0, 0.0, 0.0, 0.0, 0.0, 0.0, 0.0, 0.0, 0.0, 0.0, 0.0, 0.0, 0.0, 0.0, 0.0, 0.0, 0.0, 0.0, 0.0, 0.0, 0.0, 0.0, 0.0, 0.0, 0.0, 0.0, 0.0, 0.0, 0.0, 0.0, 0.0, 0.0, 0.0, 0.0, 0.0, 0.0, 0.0, 0.0, 0.0, 0.0, 0.0, 0.0, 0.0, 0.0, 0.0, 0.0, 0.0, 0.0, 0.0, 0.0, 0.0, 0.0, 0.0, 0.0, 0.0, 0.0, 0.0, 0.0, 0.0, 0.0, 0.0, 0.0, 0.0, 0.0, 0.0, 0.0, 0.0, 0.0, 0.0, 0.0, 0.0, 0.0, 0.0, 0.0, 0.0, 0.0, 0.0, 0.0, 0.0, 0.0, 0.0, 0.0, 0.0, 0.0, 0.0, 0.0, 0.0, 0.0, 0.0, 0.0, 0.0, 0.0, 0.0, 0.0, 0.0, 0.0, 0.0, 0.0, 0.0, 0.0, 0.0, 0.0, 0.0, 0.0, 0.0, 0.0, 0.0, 0.0, 0.0, 0.0, 0.0, 0.0, 0.0, 0.0, 0.0, 0.0, 0.0, 0.0, 0.0, 0.0, 0.0, 0.0, 0.0, 0.0, 0.0, 0.0, 0.0, 0.0, 0.0, 0.0, 0.0, 0.0, 0.0, 0.0, 0.0, 0.0, 0.0, 0.0, 0.0, 0.0, 0.0, 0.0, 0.0, 0.0, 0.0, 0.0, 0.0, 0.0, 0.0, 0.0, 0.0, 0.0, 0.0, 0.0, 0.0, 0.0, 0.0, 0.0, 0.0, 0.0, 0.0, 0.0, 0.0, 0.0, 0.0, 0.0, 0.0, 0.0, 0.0, 0.0, 0.0, 0.0, 0.0, 0.0, 0.0, 0.0, 0.0, 0.0, 0.0, 0.0, 0.0, 0.0, 0.0, 0.0, 0.0, 0.0, 0.0, 0.0, 0.0, 0.0, 0.0, 0.0, 0.0, 0.0, 0.0, 0.0, 0.0, 0.0, 0.0, 0.0, 0.0, 0.0, 0.0, 0.0, 0.0, 0.0, 0.0, 0.0, 0.0, 0.0, 0.0, 0.0, 0.0, 0.0, 0.0, 0.0, 0.0, 0.0, 0.0, 0.0, 0.0, 0.0, 0.0, 0.0, 0.0, 0.0, 0.0, 0.0, 0.0, 0.0, 0.0, 0.0, 0.0, 0.0, 0.0, 0.0, 0.0, 0.0, 0.0, 0.0, 0.0, 0.0, 0.0, 0.0, 0.0, 0.0, 0.0, 0.0, 0.0, 0.0, 0.0, 0.0, 0.0, 0.0, 0.0, 0.0, 0.0, 0.0, 0.0, 0.0, 0.0, 0.0, 0.0, 0.0, 0.0, 0.0, 0.0, 0.0, 0.0, 0.0, 0.0, 0.0, 0.0, 0.0, 0.0, 0.0, 0.0, 0.0, 0.0, 0.0, 0.0, 0.0, 0.0, 0.0, 0.0, 0.0, 0.0, 0.0, 0.0, 0.0, 0.0, 0.0, 0.0, 0.0, 0.0, 0.0, 0.0, 0.0, 0.0, 0.0, 0.0, 0.0, 0.0, 0.0, 0.0, 0.0, 0.0, 0.0, 0.0, 0.0, 0.0, 0.0, 0.0, 0.0, 0.0, 0.0, 0.0, 0.0, 0.0, 0.0, 0.0, 0.0, 0.0, 0.0, 0.0, 0.0, 0.0, 0.0, 0.0, 0.0, 0.0, 0.0, 0.0, 0.0, 0.0, 0.0, 0.0, 0.0, 0.0, 0.0, 0.0, 0.0, 0.0, 0.0, 0.0, 0.0, 0.0, 0.0, 0.0, 0.0, 0.0, 0.0, 0.0, 0.0, 0.0, 0.0, 0.0, 0.0, 0.0, 0.0, 0.0, 0.0, 0.0, 0.0, 0.0, 0.0, 0.0, 0.0, 0.0, 0.0, 0.0, 0.0, 0.0, 0.0, 0.0, 0.0, 0.0, 0.0, 0.0, 0.0, 0.0, 0.0, 0.0, 0.0, 0.0, 0.0, 0.0, 0.0, 0.0, 0.0, 0.0, 0.0, 0.0, 0.0, 0.0, 0.0, 0.0, 0.0, 0.0, 0.0, 0.0, 0.0, 0.0, 0.0, 0.0, 0.0, 0.0, 0.0, 0.0, 0.0, 0.0, 0.0, 0.0, 0.0, 0.0, 0.0, 0.0, 0.0, 0.0, 0.0, 0.0, 0.0, 0.0, 0.0, 0.0, 0.0, 0.0, 0.0, 0.0, 0.0, 0.0, 0.0, 0.0, 0.0, 0.0, 0.0, 0.0, 0.0, 0.0, 0.0, 0.0, 0.0, 0.0, 0.0, 0.0, 0.0, 0.0, 0.0, 0.0, 0.0, 0.0, 0.0, 0.0, 0.0, 0.0, 0.0, 0.0, 0.0, 0.0, 0.0, 0.0, 0.0, 0.0, 0.0, 0.0, 0.0, 0.0, 0.0, 0.0, 0.0, 0.0, 0.0, 0.0, 0.0, 0.0, 0.0, 0.0, 0.0, 0.0, 0.0, 0.0, 0.0, 0.0, 0.0, 0.0, 0.0, 0.0, 0.0, 0.0, 0.0, 0.0, 0.0, 0.0, 0.0, 0.0, 0.0, 0.0, 0.0, 0.0, 0.0, 0.0, 0.0, 0.0, 0.0, 0.0, 0.0, 0.0, 0.0, 0.0, 0.0, 0.0, 0.0, 0.0, 0.0, 0.0, 0.0, 0.0, 0.0, 0.0, 0.0, 0.0, 0.0, 0.0, 0.0, 0.0, 0.0, 0.0, 0.0, 0.0, 0.0, 0.0, 0.0, 0.0, 0.0, 0.0, 0.0, 0.0, 0.0, 0.0, 0.0, 0.0, 0.0, 0.0, 0.0, 0.0, 0.0, 0.0, 0.0, 0.0, 0.0, 0.0, 0.0, 0.0, 0.0, 0.0, 0.0, 0.0, 0.0, 0.0, 0.0, 0.0, 0.0, 0.0, 0.0, 0.0, 0.0, 0.0, 0.0, 0.0, 0.0, 0.0, 0.0, 0.0, 0.0, 0.0, 0.0, 0.0, 0.0, 0.0, 0.0, 0.0, 0.0, 0.0, 0.0, 0.0, 0.0, 0.0, 0.0, 0.0, 0.0, 0.0, 0.0, 0.0, 0.0, 0.0, 0.0, 0.0, 0.0, 0.0, 0.0, 0.0, 0.0, 0.0, 0.0, 0.0, 0.0, 0.0, 0.0, 0.0, 0.0, 0.0, 0.0, 0.0, 0.0, 0.0, 0.0, 0.0, 0.0, 0.0, 0.0, 0.0, 0.0, 0.0, 0.0, 0.0, 0.0, 0.0, 0.0, 0.0, 0.0, 0.0, 0.0, 0.0, 0.0, 0.0, 0.0, 0.0, 0.0, 0.0, 0.0, 0.0, 0.0, 0.0, 0.0, 0.0, 0.0, 0.0, 0.0, 0.0, 0.0, 0.0, 0.0, 0.0, 0.0, 0.0, 0.0, 0.0, 0.0, 0.0, 0.0, 0.0, 0.0, 0.0, 0.0, 0.0, 0.0, 0.0, 0.0, 0.0, 0.0, 0.0, 0.0, 0.0, 0.0, 0.0, 0.0, 0.0, 0.0, 0.0, 0.0, 0.0, 0.0, 0.0, 0.0, 0.0, 0.0, 0.0, 0.0, 0.0, 0.0, 0.0, 0.0, 0.0, 0.0, 0.0, 0.0, 0.0, 0.0, 0.0, 0.0, 0.0, 0.0, 0.0, 0.0, 0.0, 0.0, 0.0, 0.0, 0.0, 0.0, 0.0, 0.0, 0.0, 0.0, 0.0, 0.0, 0.0, 0.0, 0.0, 0.0, 0.0, 0.0, 0.0, 0.0, 0.0, 0.0, 0.0, 0.0, 0.0, 0.0, 0.0, 0.0, 0.0, 0.0, 0.0, 0.0, 0.0, 0.0, 0.0, 0.0, 0.0, 0.0, 0.0, 0.0, 0.0, 0.0, 0.0, 0.0, 0.0, 0.0, 0.0, 0.0, 0.0, 0.0, 0.0, 0.0, 0.0, 0.0, 0.0, 0.0, 0.0, 0.0, 0.0, 0.0, 0.0, 0.0, 0.0, 0.0, 0.0, 0.0, 0.0, 0.0, 0.0, 0.0, 0.0, 0.0, 0.0, 0.0, 0.0, 0.0, 0.0, 0.0, 0.0, 0.0, 0.0, 0.0, 0.0, 0.0, 0.0, 0.0, 0.0, 0.0, 0.0, 0.0, 0.0, 0.0, 0.0, 0.0, 0.0, 0.0, 0.0, 0.0, 0.0, 0.0, 0.0, 0.0, 0.0, 0.0, 0.0, 0.0, 0.0, 0.0, 0.0, 0.0, 0.0, 0.0, 0.0, 0.0, 0.0, 0.0, 0.0, 0.0, 0.0, 0.0, 0.0, 0.0, 0.0, 0.0, 0.0, 0.0, 0.0, 0.0, 0.0, 0.0, 0.0, 0.0, 0.0, 0.0, 0.0, 0.0, 0.0, 0.0, 0.0, 0.0, 0.0, 0.0, 0.0, 0.0, 0.0, 0.0, 0.0, 0.0, 0.0, 0.0, 0.0, 0.0, 0.0, 0.0, 0.0, 0.0, 0.0, 0.0, 0.0, 0.0, 0.0, 0.0, 0.0, 0.0, 0.0, 0.0, 0.0, 0.0, 0.0, 0.0, 0.0, 0.0, 0.0, 0.0, 0.0, 0.0, 0.0, 0.0, 0.0, 0.0, 0.0, 0.0, 0.0, 0.0, 0.0, 0.0, 0.0, 0.0, 0.0, 0.0, 0.0, 0.0, 0.0, 0.0, 0.0, 0.0, 0.0, 0.0, 0.0, 0.0, 0.0, 0.0, 0.0, 0.0, 0.0, 0.0, 0.0, 0.0, 0.0, 0.0, 0.0, 0.0, 0.0, 0.0, 0.0, 0.0, 0.0, 0.0, 0.0, 0.0, 0.0, 0.0, 0.0, 0.0, 0.0, 0.0, 0.0, 0.0, 0.0, 0.0, 0.0, 0.0, 0.0, 0.0, 0.0, 0.0, 0.0, 0.0, 0.0, 0.0, 0.0, 0.0, 0.0, 0.0, 0.0, 0.0, 0.0, 0.0, 0.0, 0.0, 0.0, 0.0, 0.0, 0.0, 0.0, 0.0, 0.0, 0.0, 0.0, 0.0, 0.0, 0.0, 0.0, 0.0, 0.0, 0.0, 0.0, 0.0, 0.0, 0.0, 0.0, 0.0, 0.0, 0.0, 0.0, 0.0, 0.0, 0.0, 0.0, 0.0, 0.0, 0.0, 0.0, 0.0, 0.0, 0.0, 0.0, 0.0, 0.0, 0.0, 0.0, 0.0, 0.0, 0.0, 0.0, 0.0, 0.0, 0.0, 0.0, 0.0, 0.0, 0.0, 0.0, 0.0, 0.0, 0.0, 0.0, 0.0, 0.0, 0.0, 0.0, 0.0, 0.0, 0.0, 0.0, 0.0, 0.0, 0.0, 0.0, 0.0, 0.0, 0.0, 0.0, 0.0, 0.0, 0.0, 0.0, 0.0, 0.0, 0.0, 0.0, 0.0, 0.0, 0.0, 0.0, 0.0, 0.0, 0.0, 0.0, 0.0, 0.0, 0.0, 0.0, 0.0, 0.0, 0.0, 0.0, 0.0, 0.0, 0.0, 0.0, 0.0, 0.0, 0.0, 0.0, 0.0, 0.0, 0.0, 0.0, 0.0, 0.0, 0.0, 0.0, 0.0, 0.0, 0.0, 0.0, 0.0, 0.0, 0.0, 0.0, 0.0, 0.0, 0.0, 0.0, 0.0, 0.0, 0.0, 0.0, 0.0, 0.0, 0.0, 0.0, 0.0, 0.0, 0.0, 0.0, 0.0, 0.0, 0.0, 0.0, 0.0, 0.0, 0.0, 0.0, 0.0, 0.0, 0.0, 0.0, 0.0, 0.0, 0.0, 0.0, 0.0, 0.0, 0.0, 0.0, 0.0, 0.0, 0.0, 0.0, 0.0, 0.0, 0.0, 0.0, 0.0, 0.0, 0.0, 0.0, 0.0, 0.0, 0.0, 0.0, 0.0, 0.0, 0.0, 0.0, 0.0, 0.0, 0.0, 0.0, 0.0, 0.0, 0.0, 0.0, 0.0, 0.0, 0.0, 0.0, 0.0, 0.0, 0.0, 0.0, 0.0, 0.0, 0.0, 0.0, 0.0, 0.0, 0.0, 0.0, 0.0, 0.0, 0.0, 0.0, 0.0, 0.0, 0.0, 0.0, 0.0, 0.0, 0.0, 0.0, 0.0, 0.0, 0.0, 0.0, 0.0, 0.0, 0.0, 0.0, 0.0, 0.0, 0.0, 0.0, 0.0, 0.0, 0.0, 0.0, 0.0, 0.0, 0.0, 0.0, 0.0, 0.0, 0.0, 0.0, 0.0, 0.0, 0.0, 0.0, 0.0, 0.0, 0.0, 0.0, 0.0, 0.0, 0.0, 0.0, 0.0, 0.0, 0.0, 0.0, 0.0, 0.0, 0.0, 0.0, 0.0, 0.0, 0.0, 0.0, 0.0, 0.0, 0.0, 0.0, 0.0, 0.0, 0.0, 0.0, 0.0, 0.0, 0.0, 0.0, 0.0, 0.0, 0.0, 0.0, 0.0, 0.0, 0.0, 0.0, 0.0, 0.0, 0.0, 0.0, 0.0, 0.0, 0.0, 0.0, 0.0, 0.0, 0.0, 0.0, 0.0, 0.0, 0.0, 0.0, 0.0, 0.0, 0.0, 0.0, 0.0, 0.0, 0.0, 0.0, 0.0, 0.0, 0.0, 0.0, 0.0, 0.0, 0.0, 0.0, 0.0, 0.0, 0.0, 0.0, 0.0, 0.0, 0.0, 0.0, 0.0, 0.0, 0.0, 0.0, 0.0, 0.0, 0.0, 0.0, 0.0, 0.0, 0.0, 0.0, 0.0, 0.0, 0.0, 0.0, 0.0, 0.0, 0.0, 0.0, 0.0, 0.0, 0.0, 0.0, 0.0, 0.0, 0.0, 0.0, 0.0, 0.0, 0.0, 0.0, 0.0, 0.0, 0.0, 0.0, 0.0, 0.0, 0.0, 0.0, 0.0, 0.0, 0.0, 0.0, 0.0, 0.0, 0.0, 0.0, 0.0, 0.0, 0.0, 0.0, 0.0, 0.0, 0.0, 0.0, 0.0, 0.0, 0.0, 0.0, 0.0, 0.0, 0.0, 0.0, 0.0, 0.0, 0.0, 0.0, 0.0, 0.0, 0.0, 0.0, 0.0, 0.0, 0.0, 0.0, 0.0, 0.0, 0.0, 0.0, 0.0, 0.0, 0.0, 0.0, 0.0, 0.0, 0.0, 0.0, 0.0, 0.0, 0.0, 0.0, 0.0, 0.0, 0.0, 0.0, 0.0, 0.0, 0.0, 0.0, 0.0, 0.0, 0.0, 0.0, 0.0, 0.0, 0.0, 0.0, 0.0, 0.0, 0.0, 0.0, 0.0, 0.0, 0.0, 0.0, 0.0, 0.0, 0.0, 0.0, 0.0, 0.0, 0.0, 0.0, 0.0, 0.0, 0.0, 0.0, 0.0, 0.0, 0.0, 0.0, 0.0, 0.0, 0.0, 0.0, 0.0, 0.0, 0.0, 0.0, 0.0, 0.0, 0.0, 0.0, 0.0, 0.0, 0.0, 0.0, 0.0, 0.0, 0.0, 0.0, 0.0, 0.0, 0.0, 0.0, 0.0, 0.0, 0.0, 0.0, 0.0, 0.0, 0.0, 0.0, 0.0, 0.0, 0.0, 0.0, 0.0, 0.0, 0.0, 0.0, 0.0, 0.0, 0.0, 0.0, 0.0, 0.0, 0.0, 0.0, 0.0, 0.0, 0.0, 0.0, 0.0, 0.0, 0.0, 0.0, 0.0, 0.0, 0.0, 0.0, 0.0, 0.0, 0.0, 0.0, 0.0, 0.0, 0.0, 0.0, 0.0, 0.0, 0.0, 0.0, 0.0, 0.0, 0.0, 0.0, 0.0, 0.0, 0.0, 0.0, 0.0, 0.0, 0.0, 0.0, 0.0, 0.0, 0.0, 0.0, 0.0, 0.0, 0.0, 0.0, 0.0, 0.0, 0.0, 0.0, 0.0, 0.0, 0.0, 0.0, 0.0, 0.0, 0.0, 0.0, 0.0, 0.0, 0.0, 0.0, 0.0, 0.0, 0.0, 0.0, 0.0, 0.0, 0.0, 0.0, 0.0, 0.0, 0.0, 0.0, 0.0, 0.0, 0.0, 0.0, 0.0, 0.0, 0.0, 0.0, 0.0, 0.0, 0.0, 0.0, 0.0, 0.0, 0.0, 0.0, 0.0, 0.0, 0.0, 0.0, 0.0, 0.0, 0.0, 0.0, 0.0, 0.0, 0.0, 0.0, 0.0, 0.0, 0.0, 0.0, 0.0, 0.0, 0.0, 0.0, 0.0, 0.0, 0.0, 0.0, 0.0, 0.0, 0.0, 0.0, 0.0, 0.0, 0.0, 0.0, 0.0, 0.0, 0.0, 0.0, 0.0, 0.0, 0.0, 0.0, 0.0, 0.0, 0.0, 0.0, 0.0, 0.0, 0.0, 0.0, 0.0, 0.0, 0.0, 0.0, 0.0, 0.0, 0.0, 0.0, 0.0, 0.0, 0.0, 0.0, 0.0, 0.0, 0.0, 0.0, 0.0, 0.0, 0.0, 0.0, 0.0, 0.0, 0.0, 0.0, 0.0, 0.0, 0.0, 0.0, 0.0, 0.0, 0.0, 0.0, 0.0, 0.0, 0.0, 0.0, 0.0, 0.0, 0.0, 0.0, 0.0, 0.0, 0.0, 0.0, 0.0, 0.0, 0.0, 0.0, 0.0, 0.0, 0.0, 0.0, 0.0, 0.0, 0.0, 0.0, 0.0, 0.0, 0.0, 0.0, 0.0, 0.0, 0.0, 0.0, 0.0, 0.0, 0.0, 0.0, 0.0, 0.0, 0.0, 0.0, 0.0, 0.0, 0.0, 0.0, 0.0, 0.0, 0.0, 0.0, 0.0, 0.0, 0.0, 0.0, 0.0, 0.0, 0.0, 0.0, 0.0, 0.0, 0.0, 0.0, 0.0, 0.0, 0.0, 0.0, 0.0, 0.0, 0.0, 0.0, 0.0, 0.0, 0.0, 0.0, 0.0, 0.0, 0.0, 0.0, 0.0, 0.0, 0.0, 0.0, 0.0, 0.0, 0.0, 0.0, 0.0, 0.0, 0.0, 0.0, 0.0, 0.0, 0.0, 0.0, 0.0, 0.0, 0.0, 0.0, 0.0, 0.0, 0.0, 0.0, 0.0, 0.0, 0.0, 0.0, 0.0, 0.0, 0.0, 0.0, 0.0, 0.0, 0.0, 0.0, 0.0, 0.0, 0.0, 0.0, 0.0, 0.0, 0.0, 0.0, 0.0, 0.0, 0.0, 0.0, 0.0, 0.0, 0.0, 0.0, 0.0, 0.0, 0.0, 0.0, 0.0, 0.0, 0.0, 0.0, 0.0, 0.0, 0.0, 0.0, 0.0, 0.0, 0.0, 0.0, 0.0, 0.0, 0.0, 0.0, 0.0, 0.0, 0.0, 0.0, 0.0, 0.0, 0.0, 0.0, 0.0, 0.0, 0.0, 0.0, 0.0, 0.0, 0.0, 0.0, 0.0, 0.0, 0.0, 0.0, 0.0, 0.0, 0.0, 0.0, 0.0, 0.0, 0.0, 0.0, 0.0, 0.0, 0.0, 0.0, 0.0, 0.0, 0.0, 0.0, 0.0, 0.0, 0.0, 0.0, 0.0, 0.0, 0.0, 0.0, 0.0, 0.0, 0.0, 0.0, 0.0, 0.0, 0.0, 0.0, 0.0, 0.0, 0.0, 0.0, 0.0, 0.0, 0.0, 0.0, 0.0, 0.0, 0.0, 0.0, 0.0, 0.0, 0.0, 0.0, 0.0, 0.0, 0.0, 0.0, 0.0, 0.0, 0.0, 0.0, 0.0, 0.0, 0.0, 0.0, 0.0, 0.0, 0.0, 0.0, 0.0, 0.0, 0.0, 0.0, 0.0, 0.0, 0.0, 0.0, 0.0, 0.0, 0.0, 0.0, 0.0, 0.0, 0.0, 0.0, 0.0, 0.0, 0.0, 0.0, 0.0, 0.0, 0.0, 0.0, 0.0, 0.0, 0.0, 0.0, 0.0, 0.0, 0.0, 0.0, 0.0, 0.0, 0.0, 0.0, 0.0, 0.0, 0.0, 0.0, 0.0, 0.0, 0.0, 0.0, 0.0, 0.0, 0.0, 0.0, 0.0, 0.0, 0.0, 0.0, 0.0, 0.0, 0.0, 0.0, 0.0, 0.0, 0.0, 0.0, 0.0, 0.0, 0.0, 0.0, 0.0, 0.0, 0.0, 0.0, 0.0, 0.0, 0.0, 0.0, 0.0, 0.0, 0.0, 0.0, 0.0, 0.0, 0.0, 0.0, 0.0, 0.0, 0.0, 0.0, 0.0, 0.0, 0.0, 0.0, 0.0, 0.0, 0.0, 0.0, 0.0, 0.0, 0.0, 0.0, 0.0, 0.0, 0.0, 0.0, 0.0, 0.0, 0.0, 0.0, 0.0, 0.0, 0.0, 0.0, 0.0, 0.0, 0.0, 0.0, 0.0, 0.0, 0.0, 0.0, 0.0, 0.0, 0.0, 0.0, 0.0, 0.0, 0.0, 0.0, 0.0, 0.0, 0.0, 0.0, 0.0, 0.0, 0.0, 0.0, 0.0, 0.0, 0.0, 0.0, 0.0, 0.0, 0.0, 0.0, 0.0, 0.0, 0.0, 0.0, 0.0, 0.0, 0.0, 0.0, 0.0, 0.0, 0.0, 0.0, 0.0, 0.0, 0.0, 0.0, 0.0, 0.0, 0.0, 0.0, 0.0, 0.0, 0.0, 0.0, 0.0, 0.0, 0.0, 0.0, 0.0, 0.0, 0.0, 0.0, 0.0, 0.0, 0.0, 0.0, 0.0, 0.0, 0.0, 0.0, 0.0, 0.0, 0.0, 0.0, 0.0, 0.0, 0.0, 0.0, 0.0, 0.0, 0.0, 0.0, 0.0, 0.0, 0.0, 0.0, 0.0, 0.0, 0.0, 0.0, 0.0, 0.0, 0.0, 0.0, 0.0, 0.0, 0.0, 0.0, 0.0, 0.0, 0.0, 0.0, 0.0, 0.0, 0.0, 0.0, 0.0, 0.0, 0.0, 0.0, 0.0, 0.0, 0.0, 0.0, 0.0, 0.0, 0.0, 0.0, 0.0, 0.0, 0.0, 0.0, 0.0, 0.0, 0.0, 0.0, 0.0, 0.0, 0.0, 0.0, 0.0, 0.0, 0.0, 0.0, 0.0, 0.0, 0.0, 0.0, 0.0, 0.0, 0.0, 0.0, 0.0, 0.0, 0.0, 0.0, 0.0, 0.0, 0.0, 0.0, 0.0, 0.0, 0.0, 0.0, 0.0, 0.0, 0.0, 0.0, 0.0, 0.0, 0.0, 0.0, 0.0, 0.0, 0.0, 0.0, 0.0, 0.0, 0.0, 0.0, 0.0, 0.0, 0.0, 0.0, 0.0, 0.0, 0.0, 0.0, 0.0, 0.0, 0.0, 0.0, 0.0, 0.0, 0.0, 0.0, 0.0, 0.0, 0.0, 0.0, 0.0, 0.0, 0.0, 0.0, 0.0, 0.0, 0.0, 0.0, 0.0, 0.0, 0.0, 0.0, 0.0, 0.0, 0.0, 0.0, 0.0, 0.0, 0.0, 0.0, 0.0, 0.0, 0.0, 0.0, 0.0, 0.0, 0.0, 0.0, 0.0, 0.0, 0.0, 0.0, 0.0, 0.0, 0.0, 0.0, 0.0, 0.0, 0.0, 0.0, 0.0, 0.0, 0.0, 0.0, 0.0, 0.0, 0.0, 0.0, 0.0, 0.0, 0.0, 0.0, 0.0, 0.0, 0.0, 0.0, 0.0, 0.0, 0.0, 0.0, 0.0, 0.0, 0.0, 0.0, 0.0, 0.0, 0.0, 0.0, 0.0, 0.0, 0.0, 0.0, 0.0, 0.0, 0.0, 0.0, 0.0, 0.0, 0.0, 0.0, 0.0, 0.0, 0.0, 0.0, 0.0, 0.0, 0.0, 0.0, 0.0, 0.0, 0.0, 0.0, 0.0, 0.0, 0.0, 0.0, 0.0, 0.0, 0.0, 0.0, 0.0, 0.0, 0.0, 0.0, 0.0, 0.0, 0.0, 0.0, 0.0, 0.0, 0.0, 0.0, 0.0, 0.0, 0.0, 0.0, 0.0, 0.0, 0.0, 0.0, 0.0, 0.0, 0.0, 0.0, 0.0, 0.0, 0.0, 0.0, 0.0, 0.0, 0.0, 0.0, 0.0, 0.0, 0.0, 0.0, 0.0, 0.0, 0.0, 0.0, 0.0, 0.0, 0.0, 0.0, 0.0, 0.0, 0.0, 0.0, 0.0, 0.0, 0.0, 0.0, 0.0, 0.0, 0.0, 0.0, 0.0, 0.0, 0.0, 0.0, 0.0, 0.0, 0.0, 0.0, 0.0, 0.0, 0.0, 0.0, 0.0, 0.0, 0.0, 0.0, 0.0, 0.0, 0.0, 0.0, 0.0, 0.0, 0.0, 0.0, 0.0, 0.0, 0.0, 0.0, 0.0, 0.0, 0.0, 0.0, 0.0, 0.0, 0.0, 0.0, 0.0, 0.0, 0.0, 0.0, 0.0, 0.0, 0.0, 0.0, 0.0, 0.0, 0.0, 0.0, 0.0, 0.0, 0.0, 0.0, 0.0, 0.0, 0.0, 0.0, 0.0, 0.0, 0.0, 0.0, 0.0, 0.0, 0.0, 0.0, 0.0, 0.0, 0.0, 0.0, 0.0, 0.0, 0.0, 0.0, 0.0, 0.0, 0.0, 0.0, 0.0, 0.0, 0.0, 0.0, 0.0, 0.0, 0.0, 0.0, 0.0, 0.0, 0.0, 0.0, 0.0, 0.0, 0.0, 0.0, 0.0, 0.0, 0.0, 0.0, 0.0, 0.0, 0.0, 0.0, 0.0, 0.0, 0.0, 0.0, 0.0, 0.0, 0.0, 0.0, 0.0, 0.0, 0.0, 0.0, 0.0, 0.0, 0.0, 0.0, 0.0, 0.0, 0.0, 0.0, 0.0, 0.0, 0.0, 0.0, 0.0, 0.0, 0.0, 0.0, 0.0, 0.0, 0.0, 0.0, 0.0, 0.0, 0.0, 0.0, 0.0, 0.0, 0.0, 0.0, 0.0, 0.0, 0.0, 0.0, 0.0, 0.0, 0.0, 0.0, 0.0, 0.0, 0.0, 0.0, 0.0, 0.0, 0.0, 0.0, 0.0, 0.0, 0.0, 0.0, 0.0, 0.0, 0.0, 0.0, 0.0, 0.0, 0.0, 0.0, 0.0, 0.0, 0.0, 0.0, 0.0, 0.0, 0.0, 0.0, 0.0, 0.0, 0.0, 0.0, 0.0, 0.0, 0.0, 0.0, 0.0, 0.0, 0.0, 0.0, 0.0, 0.0, 0.0, 0.0, 0.0, 0.0, 0.0, 0.0, 0.0, 0.0, 0.0, 0.0, 0.0, 0.0, 0.0, 0.0, 0.0, 0.0, 0.0, 0.0, 0.0, 0.0, 0.0, 0.0, 0.0, 0.0, 0.0, 0.0, 0.0, 0.0, 0.0, 0.0, 0.0, 0.0, 0.0, 0.0, 0.0, 0.0, 0.0, 0.0, 0.0, 0.0, 0.0, 0.0, 0.0, 0.0, 0.0, 0.0, 0.0, 0.0, 0.0, 0.0, 0.0, 0.0, 0.0, 0.0, 0.0, 0.0, 0.0, 0.0, 0.0, 0.0, 0.0, 0.0, 0.0, 0.0, 0.0, 0.0, 0.0, 0.0, 0.0, 0.0, 0.0, 0.0, 0.0, 0.0, 0.0, 0.0, 0.0, 0.0, 0.0, 0.0, 0.0, 0.0, 0.0, 0.0, 0.0, 0.0, 0.0, 0.0, 0.0, 0.0, 0.0, 0.0, 0.0, 0.0, 0.0, 0.0, 0.0, 0.0, 0.0, 0.0, 0.0, 0.0, 0.0, 0.0, 0.0, 0.0, 0.0, 0.0, 0.0, 0.0, 0.0, 0.0, 0.0, 0.0, 0.0, 0.0, 0.0, 0.0, 0.0, 0.0, 0.0, 0.0, 0.0, 0.0, 0.0, 0.0, 0.0, 0.0, 0.0, 0.0, 0.0, 0.0, 0.0, 0.0, 0.0, 0.0, 0.0, 0.0, 0.0, 0.0, 0.0, 0.0, 0.0, 0.0, 0.0, 0.0, 0.0, 0.0, 0.0, 0.0, 0.0, 0.0, 0.0, 0.0, 0.0, 0.0, 0.0, 0.0, 0.0, 0.0, 0.0, 0.0, 0.0, 0.0, 0.0, 0.0, 0.0, 0.0, 0.0, 0.0, 0.0, 0.0, 0.0, 0.0, 0.0, 0.0, 0.0, 0.0, 0.0, 0.0, 0.0, 0.0, 0.0, 0.0, 0.0, 0.0, 0.0, 0.0, 0.0, 0.0, 0.0, 0.0, 0.0, 0.0, 0.0, 0.0, 0.0, 0.0, 0.0, 0.0, 0.0, 0.0, 0.0, 0.0, 0.0, 0.0, 0.0, 0.0, 0.0, 0.0, 0.0, 0.0, 0.0, 0.0])
me_cube_001.use_remesh_preserve_volume = False
me_cube_001.use_remesh_preserve_attributes = False
me_cube_001.use_mirror_vertex_groups = False
me_cube_001.update()

# ---- objects
ob_cube = bpy.data.objects.new('Cube', me_cube_001)

# ---- transforms, parenting, visibility, modifiers, constraints
ob_cube.location = (0.0, 0.0, 0.0)
ob_cube.lineart.crease_threshold = 0.0

# ---- collection membership
col_collection.objects.link(ob_cube)

# ---- scene / render settings (as saved in the file)
scene.frame_start = 1; scene.frame_end = 250; scene.frame_set(1)
scene.render.engine = 'BLENDER_EEVEE_NEXT'
scene.cycles.use_denoising = False
scene.cycles.samples = 128
scene.cycles.sampling_pattern = 'TABULATED_SOBOL'
scene.cycles.use_adaptive_sampling = False
scene.cycles.use_light_tree = False
scene.view_settings.view_transform = 'Filmic'
bpy.context.view_layer.update()

# ---- added for rendering (the .blend has no active camera and no usable light): camera, sun
cam_auto = bpy.data.cameras.new('AutoCamera')
cam_auto.lens = 50.0
cam_auto.sensor_width = 36.0
cam_auto.clip_end = 1000.0
ob_auto_camera = bpy.data.objects.new('AutoCamera', cam_auto)
scene.collection.objects.link(ob_auto_camera)
ob_auto_camera.location = (6.83349, -8.39406, 5.65078)
ob_auto_camera.rotation_euler = (1.09748, -7.21219e-08, 0.694738)
scene.camera = ob_auto_camera
light_auto_sun = bpy.data.lights.new('AutoSun', 'SUN')
light_auto_sun.energy = 3.0
light_auto_sun.angle = 0.0523599
ob_auto_sun = bpy.data.objects.new('AutoSun', light_auto_sun)
scene.collection.objects.link(ob_auto_sun)
ob_auto_sun.rotation_euler = (0.872665, 0.174533, 0.523599)
bpy.context.view_layer.update()
